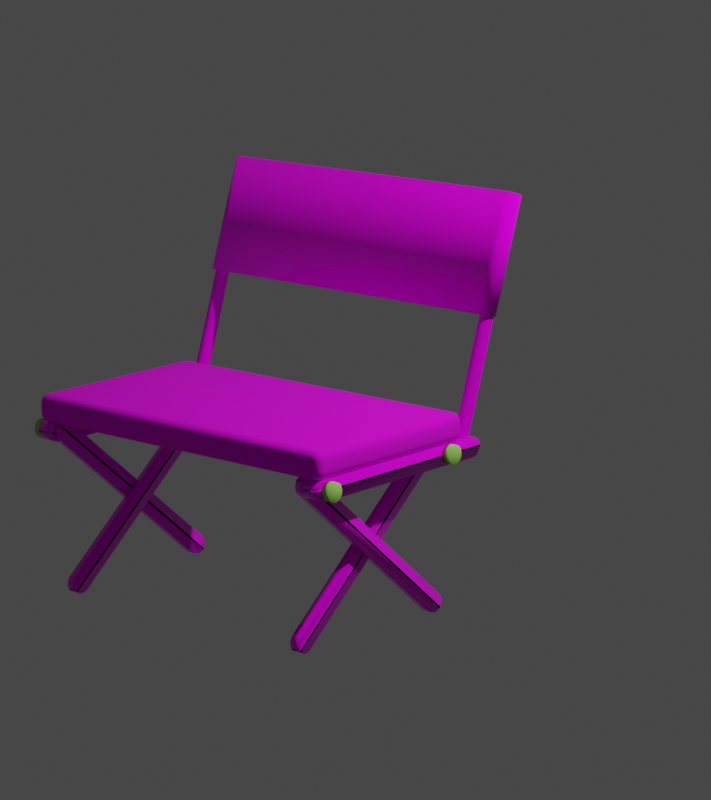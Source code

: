 # Source: chair.blend  (saved by Blender 2.80.75; exported with 4.5.12 LTS)
import bpy
from mathutils import Matrix  # noqa: F401  (used for matrix-valued properties, if any)

bpy.ops.wm.read_factory_settings(use_empty=True)
scene = bpy.context.scene
scene.name = 'Scene'

# ---- collections
col_collection = bpy.data.collections.new('Collection'); scene.collection.children.link(col_collection)

# ---- images (referenced by path relative to the original .blend; pixels are not part of the script)
import os
ASSET_DIR = os.environ.get("B2B_ASSET_DIR", "")  # directory of the original .blend (textures are referenced by path, not embedded)
HERE = os.path.dirname(os.path.abspath(__file__))  # packed textures are extracted next to this script under _unpacked/

def load_image(name, relpath, width, height, colorspace="sRGB"):
    """Load a texture the original file referenced (path relative to the .blend, or extracted next to this script)."""
    p = next((c for c in (os.path.join(HERE, relpath), os.path.join(ASSET_DIR, relpath)) if relpath and os.path.exists(c)), "")
    if p:
        img = bpy.data.images.load(p, check_existing=True)
        img.name = name
    else:  # same state as the original file: an image datablock whose file is absent (Cycles renders it pink)
        img = bpy.data.images.new(name, width, height)
        img.source = "FILE"
        img.filepath = "//" + (relpath or name)
    img.colorspace_settings.name = colorspace
    return img
img_a13_rough = load_image('A13_rough', 'A13_rough.png', 1024, 1024, 'Non-Color')
img_a13_color = load_image('A13_color', 'A13_color.png', 1024, 1024, 'sRGB')
img_a3_color = load_image('A3_color', 'A3_color.png', 1024, 1024, 'sRGB')
img_a3_spec = load_image('A3_spec', 'A3_spec.png', 1024, 1024, 'sRGB')
img_a0_spec = load_image('A0_spec', 'A0_spec.png', 1024, 1024, 'sRGB')
img_a0_color = load_image('A0_color', 'A0_color.png', 1024, 1024, 'sRGB')
img_a4_spec = load_image('A4_spec', 'A4_spec.png', 1024, 1024, 'sRGB')
img_a4_color = load_image('A4_color', 'A4_color.png', 1024, 1024, 'sRGB')
img_a1_color = load_image('A1_color', 'A1_color.png', 1024, 1024, 'sRGB')
img_a2_spec = load_image('A2_spec', 'A2_spec.exr', 1024, 1024, 'Linear Rec.709')
img_a2_color = load_image('A2_color', 'A2_color.png', 1024, 1024, 'sRGB')
img_a12_spec = load_image('A12_spec', '', 1024, 1024, 'Linear Rec.709')
img_a12_color = load_image('A12_color', 'A12_color.png', 1024, 1024, 'sRGB')

# ---- materials (node trees are filled in below, after node groups)
mat_material_005 = bpy.data.materials.new('Material.005')
mat_material_003 = bpy.data.materials.new('Material.003')
mat_material_000 = bpy.data.materials.new('Material.000')
mat_material_004 = bpy.data.materials.new('Material.004')
mat_material_001 = bpy.data.materials.new('Material.001')
mat_material_002 = bpy.data.materials.new('Material.002')
mat_material_006 = bpy.data.materials.new('Material.006')

# ---- material node trees
mat_material_005.use_nodes = True; mat_material_005.node_tree.nodes.clear()
_N = mat_material_005.node_tree.nodes; _L = mat_material_005.node_tree.links
n0 = _N.new('ShaderNodeOutputMaterial'); n0.name = 'Material Output'; n0.location = (300, 300)
n1 = _N.new('ShaderNodeBsdfPrincipled'); n1.name = 'Principled BSDF'; n1.location = (-10, 322)
n1.distribution = 'GGX'
n1.subsurface_method = 'BURLEY'
n1.inputs[2].default_value = 1.0
n1.inputs[3].default_value = 1.45
n1.inputs[27].default_value = (0.0, 0.0, 0.0, 1.0)
n1.inputs[28].default_value = 1.0
n2 = _N.new('ShaderNodeTexImage'); n2.name = 'Image Texture.004'; n2.location = (-360, 20)
n2.image = img_a13_rough
n3 = _N.new('ShaderNodeTexImage'); n3.name = 'Image Texture'; n3.location = (-360, 320)
n3.image = img_a13_color
_L.new(n1.outputs[0], n0.inputs[0])
_L.new(n2.outputs[0], n1.inputs[13])
_L.new(n3.outputs[0], n1.inputs[0])
n0.is_active_output = True
mat_material_003.use_nodes = True; mat_material_003.node_tree.nodes.clear()
_N = mat_material_003.node_tree.nodes; _L = mat_material_003.node_tree.links
n0 = _N.new('ShaderNodeOutputMaterial'); n0.name = 'Material Output'; n0.location = (300, 300)
n1 = _N.new('ShaderNodeBsdfPrincipled'); n1.name = 'Principled BSDF'; n1.location = (10, 300)
n1.distribution = 'GGX'
n1.subsurface_method = 'BURLEY'
n1.inputs[2].default_value = 0.0
n1.inputs[3].default_value = 1.45
n1.inputs[27].default_value = (0.0, 0.0, 0.0, 1.0)
n1.inputs[28].default_value = 1.0
n2 = _N.new('ShaderNodeTexImage'); n2.name = 'Image Texture.001'; n2.location = (-440, 200)
n2.image = img_a3_color
n3 = _N.new('ShaderNodeTexImage'); n3.name = 'Image Texture'; n3.location = (-440, -60)
n3.image = img_a3_spec
_L.new(n1.outputs[0], n0.inputs[0])
_L.new(n2.outputs[0], n1.inputs[0])
_L.new(n3.outputs[0], n1.inputs[13])
n0.is_active_output = True
mat_material_000.use_nodes = True; mat_material_000.node_tree.nodes.clear()
_N = mat_material_000.node_tree.nodes; _L = mat_material_000.node_tree.links
n0 = _N.new('ShaderNodeOutputMaterial'); n0.name = 'Material Output'; n0.location = (300, 300)
n1 = _N.new('ShaderNodeBsdfPrincipled'); n1.name = 'Principled BSDF'; n1.location = (10, 300)
n1.distribution = 'GGX'
n1.subsurface_method = 'BURLEY'
n1.inputs[2].default_value = 0.0
n1.inputs[3].default_value = 1.45
n1.inputs[27].default_value = (0.0, 0.0, 0.0, 1.0)
n1.inputs[28].default_value = 1.0
n2 = _N.new('ShaderNodeTexImage'); n2.name = 'Image Texture'; n2.location = (-440, -60)
n2.image = img_a0_spec
n3 = _N.new('ShaderNodeTexImage'); n3.name = 'Image Texture.001'; n3.location = (-440, 200)
n3.image = img_a0_color
_L.new(n1.outputs[0], n0.inputs[0])
_L.new(n2.outputs[0], n1.inputs[13])
_L.new(n3.outputs[0], n1.inputs[0])
n0.is_active_output = True
mat_material_004.use_nodes = True; mat_material_004.node_tree.nodes.clear()
_N = mat_material_004.node_tree.nodes; _L = mat_material_004.node_tree.links
n0 = _N.new('ShaderNodeOutputMaterial'); n0.name = 'Material Output'; n0.location = (300, 300)
n1 = _N.new('ShaderNodeBsdfPrincipled'); n1.name = 'Principled BSDF'; n1.location = (10, 300)
n1.distribution = 'GGX'
n1.subsurface_method = 'BURLEY'
n1.inputs[2].default_value = 0.0
n1.inputs[3].default_value = 1.45
n1.inputs[27].default_value = (0.0, 0.0, 0.0, 1.0)
n1.inputs[28].default_value = 1.0
n2 = _N.new('ShaderNodeTexImage'); n2.name = 'Image Texture'; n2.location = (-440, -60)
n2.image = img_a4_spec
n3 = _N.new('ShaderNodeTexImage'); n3.name = 'Image Texture.001'; n3.location = (-440, 200)
n3.image = img_a4_color
_L.new(n1.outputs[0], n0.inputs[0])
_L.new(n2.outputs[0], n1.inputs[13])
_L.new(n3.outputs[0], n1.inputs[0])
n0.is_active_output = True
mat_material_001.use_nodes = True; mat_material_001.node_tree.nodes.clear()
_N = mat_material_001.node_tree.nodes; _L = mat_material_001.node_tree.links
n0 = _N.new('ShaderNodeOutputMaterial'); n0.name = 'Material Output'; n0.location = (332, 340)
n1 = _N.new('ShaderNodeTexImage'); n1.name = 'Image Texture'; n1.location = (-540, 240)
n1.image = img_a1_color
n2 = _N.new('ShaderNodeBsdfPrincipled'); n2.name = 'Principled BSDF'; n2.location = (-110, 308)
n2.distribution = 'GGX'
n2.subsurface_method = 'BURLEY'
n2.inputs[0].default_value = (0.3749, 0.8, 0.1452, 1.0)
n2.inputs[2].default_value = 0.0
n2.inputs[3].default_value = 1.45
n2.inputs[13].default_value = 0.0
n2.inputs[27].default_value = (0.0, 0.0, 0.0, 1.0)
n2.inputs[28].default_value = 1.0
_L.new(n2.outputs[0], n0.inputs[0])
n0.is_active_output = True
mat_material_002.use_nodes = True; mat_material_002.node_tree.nodes.clear()
_N = mat_material_002.node_tree.nodes; _L = mat_material_002.node_tree.links
n0 = _N.new('ShaderNodeOutputMaterial'); n0.name = 'Material Output'; n0.location = (300, 300)
n1 = _N.new('ShaderNodeTexImage'); n1.name = 'Image Texture.001'; n1.location = (-340, -40)
n1.image = img_a2_spec
n2 = _N.new('ShaderNodeBsdfPrincipled'); n2.name = 'Principled BSDF'; n2.location = (20, 300)
n2.distribution = 'GGX'
n2.subsurface_method = 'BURLEY'
n2.inputs[2].default_value = 0.0
n2.inputs[3].default_value = 1.45
n2.inputs[27].default_value = (0.0, 0.0, 0.0, 1.0)
n2.inputs[28].default_value = 1.0
n3 = _N.new('ShaderNodeTexImage'); n3.name = 'Image Texture'; n3.location = (-420, 260)
n3.image = img_a2_color
_L.new(n2.outputs[0], n0.inputs[0])
_L.new(n1.outputs[0], n2.inputs[13])
_L.new(n3.outputs[0], n2.inputs[0])
n0.is_active_output = True
mat_material_006.use_nodes = True; mat_material_006.node_tree.nodes.clear()
_N = mat_material_006.node_tree.nodes; _L = mat_material_006.node_tree.links
n0 = _N.new('ShaderNodeOutputMaterial'); n0.name = 'Material Output'; n0.location = (300, 300)
n1 = _N.new('ShaderNodeBsdfPrincipled'); n1.name = 'Principled BSDF'; n1.location = (10, 300)
n1.distribution = 'GGX'
n1.subsurface_method = 'BURLEY'
n1.inputs[2].default_value = 0.0
n1.inputs[3].default_value = 1.45
n1.inputs[27].default_value = (0.0, 0.0, 0.0, 1.0)
n1.inputs[28].default_value = 1.0
n2 = _N.new('ShaderNodeTexImage'); n2.name = 'Image Texture.001'; n2.location = (-360, -60)
n2.image = img_a12_spec
n3 = _N.new('ShaderNodeTexImage'); n3.name = 'Image Texture'; n3.location = (-400, 260)
n3.image = img_a12_color
_L.new(n1.outputs[0], n0.inputs[0])
_L.new(n2.outputs[0], n1.inputs[13])
_L.new(n3.outputs[0], n1.inputs[0])
n0.is_active_output = True

# ---- world
world_world = bpy.data.worlds.new('World'); scene.world = world_world
world_world.use_nodes = True; world_world.node_tree.nodes.clear()
_N = world_world.node_tree.nodes; _L = world_world.node_tree.links
n0 = _N.new('ShaderNodeOutputWorld'); n0.name = 'World Output'; n0.location = (300, 300)
n1 = _N.new('ShaderNodeBackground'); n1.name = 'Background'; n1.location = (10, 300)
n1.inputs[0].default_value = (0.05088, 0.05088, 0.05088, 1.0)
_L.new(n1.outputs[0], n0.inputs[0])
n0.is_active_output = True
world_world.color = (0.05088, 0.05088, 0.05088)
world_world.use_sun_shadow = False
world_world.sun_shadow_jitter_overblur = 0.0

# ---- cameras
cam_camera_001 = bpy.data.cameras.new('Camera.001')
cam_camera_001.lens = 135.0

# ---- lights
light_light = bpy.data.lights.new('Light', 'POINT')
light_light.transmission_factor = 0.0
light_light.energy = 1000.0
light_light.shadow_soft_size = 0.1
light_light.shadow_maximum_resolution = 0.006
light_light.use_absolute_resolution = True

# ---- meshes
me_cube_001 = bpy.data.meshes.new('Cube.001')
me_cube_001.from_pydata([(-0.95, -0.95, 0.8429), (-0.95, -1.0, 0.8929), (-1.0, -0.95, 0.8929), (-0.95, -0.9691, 0.8467), (-0.95, -0.9854, 0.8575), (-0.9691, -0.95, 0.8467), (-0.9696, -0.9696, 0.8513), (-0.9686, -0.9828, 0.8601), (-0.9789, -0.9789, 0.864), (-0.9691, -0.9962, 0.8929), (-0.9854, -0.9854, 0.8929), (-0.95, -0.9962, 0.8738), (-0.9696, -0.9916, 0.8733), (-0.9828, -0.9828, 0.8743), (-0.9962, -0.95, 0.8738), (-0.9854, -0.95, 0.8575), (-0.9962, -0.9691, 0.8929), (-0.9916, -0.9696, 0.8733), (-0.9828, -0.9686, 0.8601), (-0.95, -1.0, 0.95), (-0.95, -0.95, 1.0), (-1.0, -0.95, 0.95), (-0.95, -0.9962, 0.9691), (-0.95, -0.9854, 0.9854), (-0.9691, -0.9962, 0.95), (-0.9696, -0.9916, 0.9696), (-0.9686, -0.9828, 0.9828), (-0.9789, -0.9789, 0.9789), (-0.9691, -0.95, 0.9962), (-0.9854, -0.95, 0.9854), (-0.95, -0.9691, 0.9962), (-0.9696, -0.9696, 0.9916), (-0.9828, -0.9686, 0.9828), (-0.9962, -0.9691, 0.95), (-0.9854, -0.9854, 0.95), (-0.9962, -0.95, 0.9691), (-0.9916, -0.9696, 0.9696), (-0.9828, -0.9828, 0.9686), (-0.95, 0.1063, 0.8429), (-1.0, 0.1063, 0.8929), (-0.95, 0.1563, 0.8929), (-0.9691, 0.1063, 0.8467), (-0.9854, 0.1063, 0.8575), (-0.95, 0.1255, 0.8467), (-0.9696, 0.1259, 0.8513), (-0.9828, 0.1249, 0.8601), (-0.9789, 0.1352, 0.864), (-0.9962, 0.1255, 0.8929), (-0.9854, 0.1417, 0.8929), (-0.9962, 0.1063, 0.8738), (-0.9916, 0.1259, 0.8733), (-0.9828, 0.1391, 0.8743), (-0.95, 0.1525, 0.8738), (-0.95, 0.1417, 0.8575), (-0.9691, 0.1525, 0.8929), (-0.9696, 0.1479, 0.8733), (-0.9686, 0.1391, 0.8601), (-0.95, 0.1063, 1.0), (-0.95, 0.1563, 0.95), (-1.0, 0.1063, 0.95), (-0.95, 0.1255, 0.9962), (-0.95, 0.1417, 0.9854), (-0.9691, 0.1063, 0.9962), (-0.9696, 0.1259, 0.9916), (-0.9686, 0.1391, 0.9828), (-0.9789, 0.1352, 0.9789), (-0.9691, 0.1525, 0.95), (-0.9854, 0.1417, 0.95), (-0.95, 0.1525, 0.9691), (-0.9696, 0.1479, 0.9696), (-0.9828, 0.1391, 0.9686), (-0.9962, 0.1063, 0.9691), (-0.9854, 0.1063, 0.9854), (-0.9962, 0.1255, 0.95), (-0.9916, 0.1259, 0.9696), (-0.9828, 0.1249, 0.9828), (0.95, -0.95, 0.8429), (1.0, -0.95, 0.8929), (0.95, -1.0, 0.8929), (0.9691, -0.95, 0.8467), (0.9854, -0.95, 0.8575), (0.95, -0.9691, 0.8467), (0.9696, -0.9696, 0.8513), (0.9828, -0.9686, 0.8601), (0.9789, -0.9789, 0.864), (0.9962, -0.9691, 0.8929), (0.9854, -0.9854, 0.8929), (0.9962, -0.95, 0.8738), (0.9916, -0.9696, 0.8733), (0.9828, -0.9828, 0.8743), (0.95, -0.9962, 0.8738), (0.95, -0.9854, 0.8575), (0.9691, -0.9962, 0.8929), (0.9696, -0.9916, 0.8733), (0.9686, -0.9828, 0.8601), (0.95, -0.95, 1.0), (0.95, -1.0, 0.95), (1.0, -0.95, 0.95), (0.95, -0.9691, 0.9962), (0.95, -0.9854, 0.9854), (0.9691, -0.95, 0.9962), (0.9696, -0.9696, 0.9916), (0.9686, -0.9828, 0.9828), (0.9789, -0.9789, 0.9789), (0.9691, -0.9962, 0.95), (0.9854, -0.9854, 0.95), (0.95, -0.9962, 0.9691), (0.9696, -0.9916, 0.9696), (0.9828, -0.9828, 0.9686), (0.9962, -0.95, 0.9691), (0.9854, -0.95, 0.9854), (0.9962, -0.9691, 0.95), (0.9916, -0.9696, 0.9696), (0.9828, -0.9686, 0.9828), (0.95, 0.1063, 0.8429), (0.95, 0.1563, 0.8929), (1.0, 0.1063, 0.8929), (0.95, 0.1255, 0.8467), (0.95, 0.1417, 0.8575), (0.9691, 0.1063, 0.8467), (0.9696, 0.1259, 0.8513), (0.9686, 0.1391, 0.8601), (0.9789, 0.1352, 0.864), (0.9691, 0.1525, 0.8929), (0.9854, 0.1417, 0.8929), (0.95, 0.1525, 0.8738), (0.9696, 0.1479, 0.8733), (0.9828, 0.1391, 0.8743), (0.9962, 0.1063, 0.8738), (0.9854, 0.1063, 0.8575), (0.9962, 0.1255, 0.8929), (0.9916, 0.1259, 0.8733), (0.9828, 0.1249, 0.8601), (0.95, 0.1063, 1.0), (1.0, 0.1063, 0.95), (0.95, 0.1563, 0.95), (0.9691, 0.1063, 0.9962), (0.9854, 0.1063, 0.9854), (0.95, 0.1255, 0.9962), (0.9696, 0.1259, 0.9916), (0.9828, 0.1249, 0.9828), (0.9789, 0.1352, 0.9789), (0.9962, 0.1255, 0.95), (0.9854, 0.1417, 0.95), (0.9962, 0.1063, 0.9691), (0.9916, 0.1259, 0.9696), (0.9828, 0.1391, 0.9686), (0.95, 0.1525, 0.9691), (0.95, 0.1417, 0.9854), (0.9691, 0.1525, 0.95), (0.9696, 0.1479, 0.9696), (0.9686, 0.1391, 0.9828)], [], [(78, 96, 19, 1), (116, 134, 97, 77), (133, 57, 20, 95), (2, 21, 59, 39), (40, 58, 135, 115), (0, 3, 6, 5), (3, 4, 7, 6), (5, 6, 18, 15), (6, 7, 8, 18), (1, 9, 12, 11), (9, 10, 13, 12), (11, 12, 7, 4), (12, 13, 8, 7), (2, 14, 17, 16), (14, 15, 18, 17), (16, 17, 13, 10), (17, 18, 8, 13), (19, 22, 25, 24), (22, 23, 26, 25), (24, 25, 37, 34), (25, 26, 27, 37), (20, 28, 31, 30), (28, 29, 32, 31), (30, 31, 26, 23), (31, 32, 27, 26), (21, 33, 36, 35), (33, 34, 37, 36), (35, 36, 32, 29), (36, 37, 27, 32), (38, 41, 44, 43), (41, 42, 45, 44), (43, 44, 56, 53), (44, 45, 46, 56), (39, 47, 50, 49), (47, 48, 51, 50), (49, 50, 45, 42), (50, 51, 46, 45), (40, 52, 55, 54), (52, 53, 56, 55), (54, 55, 51, 48), (55, 56, 46, 51), (57, 60, 63, 62), (60, 61, 64, 63), (62, 63, 75, 72), (63, 64, 65, 75), (58, 66, 69, 68), (66, 67, 70, 69), (68, 69, 64, 61), (69, 70, 65, 64), (59, 71, 74, 73), (71, 72, 75, 74), (73, 74, 70, 67), (74, 75, 65, 70), (76, 79, 82, 81), (79, 80, 83, 82), (81, 82, 94, 91), (82, 83, 84, 94), (77, 85, 88, 87), (85, 86, 89, 88), (87, 88, 83, 80), (88, 89, 84, 83), (78, 90, 93, 92), (90, 91, 94, 93), (92, 93, 89, 86), (93, 94, 84, 89), (95, 98, 101, 100), (98, 99, 102, 101), (100, 101, 113, 110), (101, 102, 103, 113), (96, 104, 107, 106), (104, 105, 108, 107), (106, 107, 102, 99), (107, 108, 103, 102), (97, 109, 112, 111), (109, 110, 113, 112), (111, 112, 108, 105), (112, 113, 103, 108), (114, 117, 120, 119), (117, 118, 121, 120), (119, 120, 132, 129), (120, 121, 122, 132), (115, 123, 126, 125), (123, 124, 127, 126), (125, 126, 121, 118), (126, 127, 122, 121), (116, 128, 131, 130), (128, 129, 132, 131), (130, 131, 127, 124), (131, 132, 122, 127), (133, 136, 139, 138), (136, 137, 140, 139), (138, 139, 151, 148), (139, 140, 141, 151), (134, 142, 145, 144), (142, 143, 146, 145), (144, 145, 140, 137), (145, 146, 141, 140), (135, 147, 150, 149), (147, 148, 151, 150), (149, 150, 146, 143), (150, 151, 141, 146), (38, 0, 5, 41), (41, 5, 15, 42), (42, 15, 14, 49), (49, 14, 2, 39), (1, 19, 24, 9), (9, 24, 34, 10), (10, 34, 33, 16), (16, 33, 21, 2), (20, 57, 62, 28), (28, 62, 72, 29), (29, 72, 71, 35), (35, 71, 59, 21), (58, 40, 54, 66), (66, 54, 48, 67), (67, 48, 47, 73), (73, 47, 39, 59), (114, 38, 43, 117), (117, 43, 53, 118), (118, 53, 52, 125), (125, 52, 40, 115), (57, 133, 138, 60), (60, 138, 148, 61), (61, 148, 147, 68), (68, 147, 135, 58), (134, 116, 130, 142), (142, 130, 124, 143), (143, 124, 123, 149), (149, 123, 115, 135), (76, 114, 119, 79), (79, 119, 129, 80), (80, 129, 128, 87), (87, 128, 116, 77), (133, 95, 100, 136), (136, 100, 110, 137), (137, 110, 109, 144), (144, 109, 97, 134), (96, 78, 92, 104), (104, 92, 86, 105), (105, 86, 85, 111), (111, 85, 77, 97), (0, 76, 81, 3), (3, 81, 91, 4), (4, 91, 90, 11), (11, 90, 78, 1), (95, 20, 30, 98), (98, 30, 23, 99), (99, 23, 22, 106), (106, 22, 19, 96), (38, 114, 76, 0)])
me_cube_001.polygons.foreach_set('use_smooth', [True] * 150)
_uv = me_cube_001.uv_layers.new(name='UVMap')
_uv.uv.foreach_set('vector', [0.975, 0.4857, 0.975, 0.5143, 0.025, 0.5143, 0.025, 0.4857, 0.7641, 0.4857, 0.7641, 0.5143, 0.2359, 0.5143, 0.2359, 0.4857, 0.975, 0.7641, 0.025, 0.7641, 0.025, 0.2359, 0.975, 0.2359, 0.2359, 0.4857, 0.2359, 0.5143, 0.7641, 0.5143, 0.7641, 0.4857, 0.025, 0.4857, 0.025, 0.5143, 0.975, 0.5143, 0.975, 0.4857, 0.025, 0.2359, 0.025, 0.2264, 0.01519, 0.2261, 0.01543, 0.2359, 0.025, 0.2264, 0.025, 0.2182, 0.01569, 0.2195, 0.01519, 0.2261, 0.01543, 0.2359, 0.01519, 0.2261, 0.008594, 0.2266, 0.007322, 0.2359, 0.01519, 0.2261, 0.01569, 0.2195, 0.01057, 0.2215, 0.008594, 0.2266, 0.025, 0.4857, 0.01543, 0.4857, 0.01519, 0.4759, 0.025, 0.4762, 0.01543, 0.4857, 0.007322, 0.4857, 0.008594, 0.4764, 0.01519, 0.4759, 0.025, 0.4762, 0.01519, 0.4759, 0.01569, 0.4693, 0.025, 0.468, 0.01519, 0.4759, 0.008594, 0.4764, 0.01057, 0.4713, 0.01569, 0.4693, 0.2359, 0.4857, 0.2359, 0.4762, 0.2261, 0.4759, 0.2264, 0.4857, 0.2359, 0.4762, 0.2359, 0.468, 0.2266, 0.4693, 0.2261, 0.4759, 0.2264, 0.4857, 0.2261, 0.4759, 0.2195, 0.4764, 0.2182, 0.4857, 0.2261, 0.4759, 0.2266, 0.4693, 0.2215, 0.4713, 0.2195, 0.4764, 0.025, 0.5143, 0.025, 0.5238, 0.01519, 0.5241, 0.01543, 0.5143, 0.025, 0.5238, 0.025, 0.532, 0.01569, 0.5307, 0.01519, 0.5241, 0.01543, 0.5143, 0.01519, 0.5241, 0.008594, 0.5236, 0.007322, 0.5143, 0.01519, 0.5241, 0.01569, 0.5307, 0.01057, 0.5287, 0.008594, 0.5236, 0.025, 0.2359, 0.01543, 0.2359, 0.01519, 0.2261, 0.025, 0.2264, 0.01543, 0.2359, 0.007322, 0.2359, 0.008594, 0.2266, 0.01519, 0.2261, 0.025, 0.2264, 0.01519, 0.2261, 0.01569, 0.2195, 0.025, 0.2182, 0.01519, 0.2261, 0.008594, 0.2266, 0.01057, 0.2215, 0.01569, 0.2195, 0.2359, 0.5143, 0.2264, 0.5143, 0.2261, 0.5241, 0.2359, 0.5238, 0.2264, 0.5143, 0.2182, 0.5143, 0.2195, 0.5236, 0.2261, 0.5241, 0.2359, 0.5238, 0.2261, 0.5241, 0.2266, 0.5307, 0.2359, 0.532, 0.2261, 0.5241, 0.2195, 0.5236, 0.2215, 0.5287, 0.2266, 0.5307, 0.025, 0.7641, 0.01543, 0.7641, 0.01519, 0.7739, 0.025, 0.7736, 0.01543, 0.7641, 0.007322, 0.7641, 0.008594, 0.7734, 0.01519, 0.7739, 0.025, 0.7736, 0.01519, 0.7739, 0.01569, 0.7805, 0.025, 0.7818, 0.01519, 0.7739, 0.008594, 0.7734, 0.01057, 0.7785, 0.01569, 0.7805, 0.7641, 0.4857, 0.7736, 0.4857, 0.7739, 0.4759, 0.7641, 0.4762, 0.7736, 0.4857, 0.7818, 0.4857, 0.7805, 0.4764, 0.7739, 0.4759, 0.7641, 0.4762, 0.7739, 0.4759, 0.7734, 0.4693, 0.7641, 0.468, 0.7739, 0.4759, 0.7805, 0.4764, 0.7785, 0.4713, 0.7734, 0.4693, 0.025, 0.4857, 0.025, 0.4762, 0.01519, 0.4759, 0.01543, 0.4857, 0.025, 0.4762, 0.025, 0.468, 0.01569, 0.4693, 0.01519, 0.4759, 0.01543, 0.4857, 0.01519, 0.4759, 0.008594, 0.4764, 0.007322, 0.4857, 0.01519, 0.4759, 0.01569, 0.4693, 0.01057, 0.4713, 0.008594, 0.4764, 0.025, 0.7641, 0.025, 0.7736, 0.01519, 0.7739, 0.01543, 0.7641, 0.025, 0.7736, 0.025, 0.7818, 0.01569, 0.7805, 0.01519, 0.7739, 0.01543, 0.7641, 0.01519, 0.7739, 0.008594, 0.7734, 0.007322, 0.7641, 0.01519, 0.7739, 0.01569, 0.7805, 0.01057, 0.7785, 0.008594, 0.7734, 0.025, 0.5143, 0.01543, 0.5143, 0.01519, 0.5241, 0.025, 0.5238, 0.01543, 0.5143, 0.007322, 0.5143, 0.008594, 0.5236, 0.01519, 0.5241, 0.025, 0.5238, 0.01519, 0.5241, 0.01569, 0.5307, 0.025, 0.532, 0.01519, 0.5241, 0.008594, 0.5236, 0.01057, 0.5287, 0.01569, 0.5307, 0.7641, 0.5143, 0.7641, 0.5238, 0.7739, 0.5241, 0.7736, 0.5143, 0.7641, 0.5238, 0.7641, 0.532, 0.7734, 0.5307, 0.7739, 0.5241, 0.7736, 0.5143, 0.7739, 0.5241, 0.7805, 0.5236, 0.7818, 0.5143, 0.7739, 0.5241, 0.7734, 0.5307, 0.7785, 0.5287, 0.7805, 0.5236, 0.975, 0.2359, 0.9846, 0.2359, 0.9848, 0.2261, 0.975, 0.2264, 0.9846, 0.2359, 0.9927, 0.2359, 0.9914, 0.2266, 0.9848, 0.2261, 0.975, 0.2264, 0.9848, 0.2261, 0.9843, 0.2195, 0.975, 0.2182, 0.9848, 0.2261, 0.9914, 0.2266, 0.9894, 0.2215, 0.9843, 0.2195, 0.2359, 0.4857, 0.2264, 0.4857, 0.2261, 0.4759, 0.2359, 0.4762, 0.2264, 0.4857, 0.2182, 0.4857, 0.2195, 0.4764, 0.2261, 0.4759, 0.2359, 0.4762, 0.2261, 0.4759, 0.2266, 0.4693, 0.2359, 0.468, 0.2261, 0.4759, 0.2195, 0.4764, 0.2215, 0.4713, 0.2266, 0.4693, 0.975, 0.4857, 0.975, 0.4762, 0.9848, 0.4759, 0.9846, 0.4857, 0.975, 0.4762, 0.975, 0.468, 0.9843, 0.4693, 0.9848, 0.4759, 0.9846, 0.4857, 0.9848, 0.4759, 0.9914, 0.4764, 0.9927, 0.4857, 0.9848, 0.4759, 0.9843, 0.4693, 0.9894, 0.4713, 0.9914, 0.4764, 0.975, 0.2359, 0.975, 0.2264, 0.9848, 0.2261, 0.9846, 0.2359, 0.975, 0.2264, 0.975, 0.2182, 0.9843, 0.2195, 0.9848, 0.2261, 0.9846, 0.2359, 0.9848, 0.2261, 0.9914, 0.2266, 0.9927, 0.2359, 0.9848, 0.2261, 0.9843, 0.2195, 0.9894, 0.2215, 0.9914, 0.2266, 0.975, 0.5143, 0.9846, 0.5143, 0.9848, 0.5241, 0.975, 0.5238, 0.9846, 0.5143, 0.9927, 0.5143, 0.9914, 0.5236, 0.9848, 0.5241, 0.975, 0.5238, 0.9848, 0.5241, 0.9843, 0.5307, 0.975, 0.532, 0.9848, 0.5241, 0.9914, 0.5236, 0.9894, 0.5287, 0.9843, 0.5307, 0.2359, 0.5143, 0.2359, 0.5238, 0.2261, 0.5241, 0.2264, 0.5143, 0.2359, 0.5238, 0.2359, 0.532, 0.2266, 0.5307, 0.2261, 0.5241, 0.2264, 0.5143, 0.2261, 0.5241, 0.2195, 0.5236, 0.2182, 0.5143, 0.2261, 0.5241, 0.2266, 0.5307, 0.2215, 0.5287, 0.2195, 0.5236, 0.975, 0.7641, 0.975, 0.7736, 0.9848, 0.7739, 0.9846, 0.7641, 0.975, 0.7736, 0.975, 0.7818, 0.9843, 0.7805, 0.9848, 0.7739, 0.9846, 0.7641, 0.9848, 0.7739, 0.9914, 0.7734, 0.9927, 0.7641, 0.9848, 0.7739, 0.9843, 0.7805, 0.9894, 0.7785, 0.9914, 0.7734, 0.975, 0.4857, 0.9846, 0.4857, 0.9848, 0.4759, 0.975, 0.4762, 0.9846, 0.4857, 0.9927, 0.4857, 0.9914, 0.4764, 0.9848, 0.4759, 0.975, 0.4762, 0.9848, 0.4759, 0.9843, 0.4693, 0.975, 0.468, 0.9848, 0.4759, 0.9914, 0.4764, 0.9894, 0.4713, 0.9843, 0.4693, 0.7641, 0.4857, 0.7641, 0.4762, 0.7739, 0.4759, 0.7736, 0.4857, 0.7641, 0.4762, 0.7641, 0.468, 0.7734, 0.4693, 0.7739, 0.4759, 0.7736, 0.4857, 0.7739, 0.4759, 0.7805, 0.4764, 0.7818, 0.4857, 0.7739, 0.4759, 0.7734, 0.4693, 0.7785, 0.4713, 0.7805, 0.4764, 0.975, 0.7641, 0.9846, 0.7641, 0.9848, 0.7739, 0.975, 0.7736, 0.9846, 0.7641, 0.9927, 0.7641, 0.9914, 0.7734, 0.9848, 0.7739, 0.975, 0.7736, 0.9848, 0.7739, 0.9843, 0.7805, 0.975, 0.7818, 0.9848, 0.7739, 0.9914, 0.7734, 0.9894, 0.7785, 0.9843, 0.7805, 0.7641, 0.5143, 0.7736, 0.5143, 0.7739, 0.5241, 0.7641, 0.5238, 0.7736, 0.5143, 0.7818, 0.5143, 0.7805, 0.5236, 0.7739, 0.5241, 0.7641, 0.5238, 0.7739, 0.5241, 0.7734, 0.5307, 0.7641, 0.532, 0.7739, 0.5241, 0.7805, 0.5236, 0.7785, 0.5287, 0.7734, 0.5307, 0.975, 0.5143, 0.975, 0.5238, 0.9848, 0.5241, 0.9846, 0.5143, 0.975, 0.5238, 0.975, 0.532, 0.9843, 0.5307, 0.9848, 0.5241, 0.9846, 0.5143, 0.9848, 0.5241, 0.9914, 0.5236, 0.9927, 0.5143, 0.9848, 0.5241, 0.9843, 0.5307, 0.9894, 0.5287, 0.9914, 0.5236, 0.025, 0.7641, 0.025, 0.2359, 0.01543, 0.2359, 0.01543, 0.7641, 0.01543, 0.7641, 0.01543, 0.2359, 0.007322, 0.2359, 0.007322, 0.7641, 0.7641, 0.468, 0.2359, 0.468, 0.2359, 0.4762, 0.7641, 0.4762, 0.7641, 0.4762, 0.2359, 0.4762, 0.2359, 0.4857, 0.7641, 0.4857, 0.025, 0.4857, 0.025, 0.5143, 0.01543, 0.5143, 0.01543, 0.4857, 0.01543, 0.4857, 0.01543, 0.5143, 0.007322, 0.5143, 0.007322, 0.4857, 0.2182, 0.4857, 0.2182, 0.5143, 0.2264, 0.5143, 0.2264, 0.4857, 0.2264, 0.4857, 0.2264, 0.5143, 0.2359, 0.5143, 0.2359, 0.4857, 0.025, 0.2359, 0.025, 0.7641, 0.01543, 0.7641, 0.01543, 0.2359, 0.01543, 0.2359, 0.01543, 0.7641, 0.007322, 0.7641, 0.007322, 0.2359, 0.2359, 0.532, 0.7641, 0.532, 0.7641, 0.5238, 0.2359, 0.5238, 0.2359, 0.5238, 0.7641, 0.5238, 0.7641, 0.5143, 0.2359, 0.5143, 0.025, 0.5143, 0.025, 0.4857, 0.01543, 0.4857, 0.01543, 0.5143, 0.01543, 0.5143, 0.01543, 0.4857, 0.007322, 0.4857, 0.007322, 0.5143, 0.7818, 0.5143, 0.7818, 0.4857, 0.7736, 0.4857, 0.7736, 0.5143, 0.7736, 0.5143, 0.7736, 0.4857, 0.7641, 0.4857, 0.7641, 0.5143, 0.975, 0.7641, 0.025, 0.7641, 0.025, 0.7736, 0.975, 0.7736, 0.975, 0.7736, 0.025, 0.7736, 0.025, 0.7818, 0.975, 0.7818, 0.975, 0.468, 0.025, 0.468, 0.025, 0.4762, 0.975, 0.4762, 0.975, 0.4762, 0.025, 0.4762, 0.025, 0.4857, 0.975, 0.4857, 0.025, 0.7641, 0.975, 0.7641, 0.975, 0.7736, 0.025, 0.7736, 0.025, 0.7736, 0.975, 0.7736, 0.975, 0.7818, 0.025, 0.7818, 0.025, 0.532, 0.975, 0.532, 0.975, 0.5238, 0.025, 0.5238, 0.025, 0.5238, 0.975, 0.5238, 0.975, 0.5143, 0.025, 0.5143, 0.7641, 0.5143, 0.7641, 0.4857, 0.7736, 0.4857, 0.7736, 0.5143, 0.7736, 0.5143, 0.7736, 0.4857, 0.7818, 0.4857, 0.7818, 0.5143, 0.9927, 0.5143, 0.9927, 0.4857, 0.9846, 0.4857, 0.9846, 0.5143, 0.9846, 0.5143, 0.9846, 0.4857, 0.975, 0.4857, 0.975, 0.5143, 0.975, 0.2359, 0.975, 0.7641, 0.9846, 0.7641, 0.9846, 0.2359, 0.9846, 0.2359, 0.9846, 0.7641, 0.9927, 0.7641, 0.9927, 0.2359, 0.2359, 0.468, 0.7641, 0.468, 0.7641, 0.4762, 0.2359, 0.4762, 0.2359, 0.4762, 0.7641, 0.4762, 0.7641, 0.4857, 0.2359, 0.4857, 0.975, 0.7641, 0.975, 0.2359, 0.9846, 0.2359, 0.9846, 0.7641, 0.9846, 0.7641, 0.9846, 0.2359, 0.9927, 0.2359, 0.9927, 0.7641, 0.7641, 0.532, 0.2359, 0.532, 0.2359, 0.5238, 0.7641, 0.5238, 0.7641, 0.5238, 0.2359, 0.5238, 0.2359, 0.5143, 0.7641, 0.5143, 0.975, 0.5143, 0.975, 0.4857, 0.9846, 0.4857, 0.9846, 0.5143, 0.9846, 0.5143, 0.9846, 0.4857, 0.9927, 0.4857, 0.9927, 0.5143, 0.2182, 0.5143, 0.2182, 0.4857, 0.2264, 0.4857, 0.2264, 0.5143, 0.2264, 0.5143, 0.2264, 0.4857, 0.2359, 0.4857, 0.2359, 0.5143, 0.025, 0.2359, 0.975, 0.2359, 0.975, 0.2264, 0.025, 0.2264, 0.025, 0.2264, 0.975, 0.2264, 0.975, 0.2182, 0.025, 0.2182, 0.025, 0.468, 0.975, 0.468, 0.975, 0.4762, 0.025, 0.4762, 0.025, 0.4762, 0.975, 0.4762, 0.975, 0.4857, 0.025, 0.4857, 0.975, 0.2359, 0.025, 0.2359, 0.025, 0.2264, 0.975, 0.2264, 0.975, 0.2264, 0.025, 0.2264, 0.025, 0.2182, 0.975, 0.2182, 0.975, 0.532, 0.025, 0.532, 0.025, 0.5238, 0.975, 0.5238, 0.975, 0.5238, 0.025, 0.5238, 0.025, 0.5143, 0.975, 0.5143, 0.025, 0.7641, 0.975, 0.7641, 0.975, 0.2359, 0.025, 0.2359])
me_cube_001.materials.append(mat_material_005)
me_cube_001.use_remesh_preserve_volume = False
me_cube_001.use_remesh_preserve_attributes = False
me_cube_001.use_mirror_vertex_groups = False
me_cube_001.update()
me_cube_003 = bpy.data.meshes.new('Cube.003')
me_cube_003.from_pydata([(0.8914, -0.94, 0.7394), (0.8914, -1.0, 0.7995), (0.8914, -0.9478, 0.7399), (0.8914, -0.9555, 0.7415), (0.8914, -0.963, 0.744), (0.8914, -0.97, 0.7475), (0.8914, -0.9765, 0.7519), (0.8914, -0.9824, 0.757), (0.8914, -0.9876, 0.763), (0.8914, -0.992, 0.7695), (0.8914, -0.9954, 0.7765), (0.8914, -0.998, 0.784), (0.8914, -0.9995, 0.7917), (0.8914, -1.0, 0.7881), (0.8914, -0.94, 0.848), (0.8914, -0.9995, 0.7959), (0.8914, -0.998, 0.8036), (0.8914, -0.9954, 0.811), (0.8914, -0.992, 0.8181), (0.8914, -0.9876, 0.8246), (0.8914, -0.9824, 0.8305), (0.8914, -0.9765, 0.8356), (0.8914, -0.97, 0.84), (0.8914, -0.963, 0.8435), (0.8914, -0.9555, 0.846), (0.8914, -0.9478, 0.8475), (0.8914, 0.2951, 0.799), (0.8914, 0.2351, 0.739), (0.8914, 0.2946, 0.7911), (0.8914, 0.293, 0.7834), (0.8914, 0.2905, 0.776), (0.8914, 0.287, 0.769), (0.8914, 0.2827, 0.7625), (0.8914, 0.2775, 0.7566), (0.8914, 0.2716, 0.7514), (0.8914, 0.2651, 0.747), (0.8914, 0.258, 0.7436), (0.8914, 0.2506, 0.7411), (0.8914, 0.2429, 0.7395), (0.8914, 0.2351, 0.8476), (0.8914, 0.2951, 0.7876), (0.8914, 0.2429, 0.8471), (0.8914, 0.2506, 0.8456), (0.8914, 0.258, 0.843), (0.8914, 0.2651, 0.8396), (0.8914, 0.2716, 0.8352), (0.8914, 0.2775, 0.83), (0.8914, 0.2827, 0.8241), (0.8914, 0.287, 0.8176), (0.8914, 0.2905, 0.8105), (0.8914, 0.293, 0.8031), (0.8914, 0.2946, 0.7954), (1.0, -1.0, 0.7995), (1.0, -0.94, 0.7394), (1.0, -0.9995, 0.7917), (1.0, -0.998, 0.784), (1.0, -0.9954, 0.7765), (1.0, -0.992, 0.7695), (1.0, -0.9876, 0.763), (1.0, -0.9824, 0.757), (1.0, -0.9765, 0.7519), (1.0, -0.97, 0.7475), (1.0, -0.963, 0.744), (1.0, -0.9555, 0.7415), (1.0, -0.9478, 0.7399), (1.0, -0.94, 0.848), (1.0, -1.0, 0.7881), (1.0, -0.9478, 0.8475), (1.0, -0.9555, 0.846), (1.0, -0.963, 0.8435), (1.0, -0.97, 0.84), (1.0, -0.9765, 0.8356), (1.0, -0.9824, 0.8305), (1.0, -0.9876, 0.8246), (1.0, -0.992, 0.8181), (1.0, -0.9954, 0.811), (1.0, -0.998, 0.8036), (1.0, -0.9995, 0.7959), (1.0, 0.2351, 0.739), (1.0, 0.2951, 0.799), (1.0, 0.2429, 0.7395), (1.0, 0.2506, 0.7411), (1.0, 0.258, 0.7436), (1.0, 0.2651, 0.747), (1.0, 0.2716, 0.7514), (1.0, 0.2775, 0.7566), (1.0, 0.2827, 0.7625), (1.0, 0.287, 0.769), (1.0, 0.2905, 0.776), (1.0, 0.293, 0.7834), (1.0, 0.2946, 0.7911), (1.0, 0.2951, 0.7876), (1.0, 0.2351, 0.8476), (1.0, 0.2946, 0.7954), (1.0, 0.293, 0.8031), (1.0, 0.2905, 0.8105), (1.0, 0.287, 0.8176), (1.0, 0.2827, 0.8241), (1.0, 0.2775, 0.83), (1.0, 0.2716, 0.8352), (1.0, 0.2651, 0.8396), (1.0, 0.258, 0.843), (1.0, 0.2506, 0.8456), (1.0, 0.2429, 0.8471)], [], [(52, 66, 13, 1), (78, 80, 81, 82, 83, 84, 85, 86, 87, 88, 89, 90, 79, 91, 93, 94, 95, 96, 97, 98, 99, 100, 101, 102, 103, 92, 65, 67, 68, 69, 70, 71, 72, 73, 74, 75, 76, 77, 66, 52, 54, 55, 56, 57, 58, 59, 60, 61, 62, 63, 64, 53), (92, 39, 14, 65), (0, 2, 3, 4, 5, 6, 7, 8, 9, 10, 11, 12, 1, 13, 15, 16, 17, 18, 19, 20, 21, 22, 23, 24, 25, 14, 39, 41, 42, 43, 44, 45, 46, 47, 48, 49, 50, 51, 40, 26, 28, 29, 30, 31, 32, 33, 34, 35, 36, 37, 38, 27), (26, 40, 91, 79), (78, 27, 38, 80), (80, 38, 37, 81), (81, 37, 36, 82), (82, 36, 35, 83), (83, 35, 34, 84), (84, 34, 33, 85), (85, 33, 32, 86), (86, 32, 31, 87), (87, 31, 30, 88), (88, 30, 29, 89), (89, 29, 28, 90), (90, 28, 26, 79), (39, 92, 103, 41), (41, 103, 102, 42), (42, 102, 101, 43), (43, 101, 100, 44), (44, 100, 99, 45), (45, 99, 98, 46), (46, 98, 97, 47), (47, 97, 96, 48), (48, 96, 95, 49), (49, 95, 94, 50), (50, 94, 93, 51), (51, 93, 91, 40), (0, 53, 64, 2), (2, 64, 63, 3), (3, 63, 62, 4), (4, 62, 61, 5), (5, 61, 60, 6), (6, 60, 59, 7), (7, 59, 58, 8), (8, 58, 57, 9), (9, 57, 56, 10), (10, 56, 55, 11), (11, 55, 54, 12), (12, 54, 52, 1), (65, 14, 25, 67), (67, 25, 24, 68), (68, 24, 23, 69), (69, 23, 22, 70), (70, 22, 21, 71), (71, 21, 20, 72), (72, 20, 19, 73), (73, 19, 18, 74), (74, 18, 17, 75), (75, 17, 16, 76), (76, 16, 15, 77), (77, 15, 13, 66), (27, 78, 53, 0)])
me_cube_003.polygons.foreach_set('use_smooth', [True] * 54)
_uv = me_cube_003.uv_layers.new(name='UVMap')
_uv.uv.foreach_set('vector', [0.5419, 0.5046, 0.5419, 0.4958, 0.4581, 0.4958, 0.4581, 0.5046, 0.9537, 0.4579, 0.9597, 0.4583, 0.9657, 0.4595, 0.9714, 0.4614, 0.9768, 0.4641, 0.9819, 0.4675, 0.9864, 0.4715, 0.9904, 0.476, 0.9938, 0.481, 0.9965, 0.4865, 0.9984, 0.4922, 0.9996, 0.4982, 1.0, 0.5042, 1.0, 0.4954, 0.9996, 0.5014, 0.9984, 0.5074, 0.9965, 0.5131, 0.9938, 0.5186, 0.9904, 0.5236, 0.9864, 0.5282, 0.9819, 0.5322, 0.9768, 0.5355, 0.9714, 0.5382, 0.9657, 0.5402, 0.9597, 0.5414, 0.9537, 0.5418, 0.04633, 0.5421, 0.04028, 0.5417, 0.03434, 0.5405, 0.0286, 0.5386, 0.02316, 0.5359, 0.01813, 0.5325, 0.01357, 0.5285, 0.009574, 0.524, 0.006207, 0.519, 0.003527, 0.5135, 0.001579, 0.5078, 0.0003964, 0.5018, 0.0, 0.4958, 0.0, 0.5046, 0.0003964, 0.4986, 0.001579, 0.4926, 0.003527, 0.4869, 0.006207, 0.4814, 0.009574, 0.4764, 0.01357, 0.4718, 0.01813, 0.4678, 0.02316, 0.4645, 0.0286, 0.4618, 0.03434, 0.4598, 0.04028, 0.4586, 0.04633, 0.4582, 0.5419, 0.9537, 0.4581, 0.9537, 0.4581, 0.04633, 0.5419, 0.04633, 0.04633, 0.4582, 0.04028, 0.4586, 0.03434, 0.4598, 0.0286, 0.4618, 0.02316, 0.4645, 0.01813, 0.4678, 0.01357, 0.4718, 0.009574, 0.4764, 0.006207, 0.4814, 0.003527, 0.4869, 0.001579, 0.4926, 0.0003964, 0.4986, 0.0, 0.5046, 0.0, 0.4958, 0.0003964, 0.5018, 0.001579, 0.5078, 0.003527, 0.5135, 0.006207, 0.519, 0.009574, 0.524, 0.01357, 0.5285, 0.01813, 0.5325, 0.02316, 0.5359, 0.0286, 0.5386, 0.03434, 0.5405, 0.04028, 0.5417, 0.04633, 0.5421, 0.9537, 0.5418, 0.9597, 0.5414, 0.9657, 0.5402, 0.9714, 0.5382, 0.9768, 0.5355, 0.9819, 0.5322, 0.9864, 0.5282, 0.9904, 0.5236, 0.9938, 0.5186, 0.9965, 0.5131, 0.9984, 0.5074, 0.9996, 0.5014, 1.0, 0.4954, 1.0, 0.5042, 0.9996, 0.4982, 0.9984, 0.4922, 0.9965, 0.4865, 0.9938, 0.481, 0.9904, 0.476, 0.9864, 0.4715, 0.9819, 0.4675, 0.9768, 0.4641, 0.9714, 0.4614, 0.9657, 0.4595, 0.9597, 0.4583, 0.9537, 0.4579, 0.4581, 0.5042, 0.4581, 0.4954, 0.5419, 0.4954, 0.5419, 0.5042, 0.5419, 0.9537, 0.4581, 0.9537, 0.4581, 0.9597, 0.5419, 0.9597, 0.5419, 0.9597, 0.4581, 0.9597, 0.4581, 0.9657, 0.5419, 0.9657, 0.5419, 0.9657, 0.4581, 0.9657, 0.4581, 0.9714, 0.5419, 0.9714, 0.5419, 0.9714, 0.4581, 0.9714, 0.4581, 0.9768, 0.5419, 0.9768, 0.5419, 0.9768, 0.4581, 0.9768, 0.4581, 0.9819, 0.5419, 0.9819, 0.5419, 0.9819, 0.4581, 0.9819, 0.4581, 0.9864, 0.5419, 0.9864, 0.5419, 0.4715, 0.4581, 0.4715, 0.4581, 0.476, 0.5419, 0.476, 0.5419, 0.476, 0.4581, 0.476, 0.4581, 0.481, 0.5419, 0.481, 0.5419, 0.481, 0.4581, 0.481, 0.4581, 0.4865, 0.5419, 0.4865, 0.5419, 0.4865, 0.4581, 0.4865, 0.4581, 0.4922, 0.5419, 0.4922, 0.5419, 0.4922, 0.4581, 0.4922, 0.4581, 0.4982, 0.5419, 0.4982, 0.5419, 0.4982, 0.4581, 0.4982, 0.4581, 0.5042, 0.5419, 0.5042, 0.4581, 0.9537, 0.5419, 0.9537, 0.5419, 0.9597, 0.4581, 0.9597, 0.4581, 0.9597, 0.5419, 0.9597, 0.5419, 0.9657, 0.4581, 0.9657, 0.4581, 0.9657, 0.5419, 0.9657, 0.5419, 0.9714, 0.4581, 0.9714, 0.4581, 0.9714, 0.5419, 0.9714, 0.5419, 0.9768, 0.4581, 0.9768, 0.4581, 0.9768, 0.5419, 0.9768, 0.5419, 0.9819, 0.4581, 0.9819, 0.4581, 0.9819, 0.5419, 0.9819, 0.5419, 0.9864, 0.4581, 0.9864, 0.4581, 0.5282, 0.5419, 0.5282, 0.5419, 0.5236, 0.4581, 0.5236, 0.4581, 0.5236, 0.5419, 0.5236, 0.5419, 0.5186, 0.4581, 0.5186, 0.4581, 0.5186, 0.5419, 0.5186, 0.5419, 0.5131, 0.4581, 0.5131, 0.4581, 0.5131, 0.5419, 0.5131, 0.5419, 0.5074, 0.4581, 0.5074, 0.4581, 0.5074, 0.5419, 0.5074, 0.5419, 0.5014, 0.4581, 0.5014, 0.4581, 0.5014, 0.5419, 0.5014, 0.5419, 0.4954, 0.4581, 0.4954, 0.4581, 0.04633, 0.5419, 0.04633, 0.5419, 0.04028, 0.4581, 0.04028, 0.4581, 0.04028, 0.5419, 0.04028, 0.5419, 0.03434, 0.4581, 0.03434, 0.4581, 0.03434, 0.5419, 0.03434, 0.5419, 0.0286, 0.4581, 0.0286, 0.4581, 0.0286, 0.5419, 0.0286, 0.5419, 0.02316, 0.4581, 0.02316, 0.4581, 0.02316, 0.5419, 0.02316, 0.5419, 0.01813, 0.4581, 0.01813, 0.4581, 0.01813, 0.5419, 0.01813, 0.5419, 0.01357, 0.4581, 0.01357, 0.4581, 0.4718, 0.5419, 0.4718, 0.5419, 0.4764, 0.4581, 0.4764, 0.4581, 0.4764, 0.5419, 0.4764, 0.5419, 0.4814, 0.4581, 0.4814, 0.4581, 0.4814, 0.5419, 0.4814, 0.5419, 0.4869, 0.4581, 0.4869, 0.4581, 0.4869, 0.5419, 0.4869, 0.5419, 0.4926, 0.4581, 0.4926, 0.4581, 0.4926, 0.5419, 0.4926, 0.5419, 0.4986, 0.4581, 0.4986, 0.4581, 0.4986, 0.5419, 0.4986, 0.5419, 0.5046, 0.4581, 0.5046, 0.5419, 0.04633, 0.4581, 0.04633, 0.4581, 0.04028, 0.5419, 0.04028, 0.5419, 0.04028, 0.4581, 0.04028, 0.4581, 0.03434, 0.5419, 0.03434, 0.5419, 0.03434, 0.4581, 0.03434, 0.4581, 0.0286, 0.5419, 0.0286, 0.5419, 0.0286, 0.4581, 0.0286, 0.4581, 0.02316, 0.5419, 0.02316, 0.5419, 0.02316, 0.4581, 0.02316, 0.4581, 0.01813, 0.5419, 0.01813, 0.5419, 0.01813, 0.4581, 0.01813, 0.4581, 0.01357, 0.5419, 0.01357, 0.5419, 0.5285, 0.4581, 0.5285, 0.4581, 0.524, 0.5419, 0.524, 0.5419, 0.524, 0.4581, 0.524, 0.4581, 0.519, 0.5419, 0.519, 0.5419, 0.519, 0.4581, 0.519, 0.4581, 0.5135, 0.5419, 0.5135, 0.5419, 0.5135, 0.4581, 0.5135, 0.4581, 0.5078, 0.5419, 0.5078, 0.5419, 0.5078, 0.4581, 0.5078, 0.4581, 0.5018, 0.5419, 0.5018, 0.5419, 0.5018, 0.4581, 0.5018, 0.4581, 0.4958, 0.5419, 0.4958, 0.4581, 0.9537, 0.5419, 0.9537, 0.5419, 0.04633, 0.4581, 0.04633])
me_cube_003.materials.append(mat_material_003)
me_cube_003.use_remesh_preserve_volume = False
me_cube_003.use_remesh_preserve_attributes = False
me_cube_003.use_mirror_vertex_groups = False
me_cube_003.update()
me_cube_004 = bpy.data.meshes.new('Cube.004')
me_cube_004.from_pydata([(-0.05429, -0.6431, -0.05279), (-0.05429, -0.7031, 0.00729), (-0.05429, -0.651, -0.05227), (-0.05429, -0.6587, -0.05072), (-0.05429, -0.6661, -0.04819), (-0.05429, -0.6731, -0.04471), (-0.05429, -0.6796, -0.04034), (-0.05429, -0.6855, -0.03516), (-0.05429, -0.6907, -0.02925), (-0.05429, -0.6951, -0.02272), (-0.05429, -0.6986, -0.01568), (-0.05429, -0.7011, -0.008242), (-0.05429, -0.7026, -0.0005425), (-0.05429, -0.7031, -0.004125), (-0.05429, -0.6431, 0.0558), (-0.05429, -0.7026, 0.003706), (-0.05429, -0.7011, 0.0114), (-0.05429, -0.6986, 0.01883), (-0.05429, -0.6951, 0.02586), (-0.05429, -0.6907, 0.03238), (-0.05429, -0.6855, 0.03828), (-0.05429, -0.6796, 0.04345), (-0.05429, -0.6731, 0.0478), (-0.05429, -0.6661, 0.05126), (-0.05429, -0.6587, 0.05377), (-0.05429, -0.651, 0.05529), (-0.05429, 0.7031, 0.004125), (-0.05429, 0.6431, -0.0558), (-0.05429, 0.7026, -0.003706), (-0.05429, 0.7011, -0.0114), (-0.05429, 0.6986, -0.01883), (-0.05429, 0.6951, -0.02586), (-0.05429, 0.6907, -0.03238), (-0.05429, 0.6855, -0.03828), (-0.05429, 0.6796, -0.04345), (-0.05429, 0.6731, -0.0478), (-0.05429, 0.6661, -0.05126), (-0.05429, 0.6587, -0.05377), (-0.05429, 0.651, -0.05529), (-0.05429, 0.6431, 0.05279), (-0.05429, 0.7031, -0.00729), (-0.05429, 0.651, 0.05227), (-0.05429, 0.6587, 0.05072), (-0.05429, 0.6661, 0.04819), (-0.05429, 0.6731, 0.04471), (-0.05429, 0.6796, 0.04034), (-0.05429, 0.6855, 0.03516), (-0.05429, 0.6907, 0.02925), (-0.05429, 0.6951, 0.02272), (-0.05429, 0.6986, 0.01568), (-0.05429, 0.7011, 0.008242), (-0.05429, 0.7026, 0.0005425), (0.05429, -0.7031, 0.00729), (0.05429, -0.6431, -0.05279), (0.05429, -0.7026, -0.0005425), (0.05429, -0.7011, -0.008242), (0.05429, -0.6986, -0.01568), (0.05429, -0.6951, -0.02272), (0.05429, -0.6907, -0.02925), (0.05429, -0.6855, -0.03516), (0.05429, -0.6796, -0.04034), (0.05429, -0.6731, -0.04471), (0.05429, -0.6661, -0.04819), (0.05429, -0.6587, -0.05072), (0.05429, -0.651, -0.05227), (0.05429, -0.6431, 0.0558), (0.05429, -0.7031, -0.004125), (0.05429, -0.651, 0.05529), (0.05429, -0.6587, 0.05377), (0.05429, -0.6661, 0.05126), (0.05429, -0.6731, 0.0478), (0.05429, -0.6796, 0.04345), (0.05429, -0.6855, 0.03828), (0.05429, -0.6907, 0.03238), (0.05429, -0.6951, 0.02586), (0.05429, -0.6986, 0.01883), (0.05429, -0.7011, 0.0114), (0.05429, -0.7026, 0.003706), (0.05429, 0.6431, -0.0558), (0.05429, 0.7031, 0.004125), (0.05429, 0.651, -0.05529), (0.05429, 0.6587, -0.05377), (0.05429, 0.6661, -0.05126), (0.05429, 0.6731, -0.0478), (0.05429, 0.6796, -0.04345), (0.05429, 0.6855, -0.03828), (0.05429, 0.6907, -0.03238), (0.05429, 0.6951, -0.02586), (0.05429, 0.6986, -0.01883), (0.05429, 0.7011, -0.0114), (0.05429, 0.7026, -0.003706), (0.05429, 0.7031, -0.00729), (0.05429, 0.6431, 0.05279), (0.05429, 0.7026, 0.0005425), (0.05429, 0.7011, 0.008242), (0.05429, 0.6986, 0.01568), (0.05429, 0.6951, 0.02272), (0.05429, 0.6907, 0.02925), (0.05429, 0.6855, 0.03516), (0.05429, 0.6796, 0.04034), (0.05429, 0.6731, 0.04471), (0.05429, 0.6661, 0.04819), (0.05429, 0.6587, 0.05072), (0.05429, 0.651, 0.05227)], [], [(52, 66, 13, 1), (78, 80, 81, 82, 83, 84, 85, 86, 87, 88, 89, 90, 79, 91, 93, 94, 95, 96, 97, 98, 99, 100, 101, 102, 103, 92, 65, 67, 68, 69, 70, 71, 72, 73, 74, 75, 76, 77, 66, 52, 54, 55, 56, 57, 58, 59, 60, 61, 62, 63, 64, 53), (92, 39, 14, 65), (0, 2, 3, 4, 5, 6, 7, 8, 9, 10, 11, 12, 1, 13, 15, 16, 17, 18, 19, 20, 21, 22, 23, 24, 25, 14, 39, 41, 42, 43, 44, 45, 46, 47, 48, 49, 50, 51, 40, 26, 28, 29, 30, 31, 32, 33, 34, 35, 36, 37, 38, 27), (26, 40, 91, 79), (78, 27, 38, 80), (80, 38, 37, 81), (81, 37, 36, 82), (82, 36, 35, 83), (83, 35, 34, 84), (84, 34, 33, 85), (85, 33, 32, 86), (86, 32, 31, 87), (87, 31, 30, 88), (88, 30, 29, 89), (89, 29, 28, 90), (90, 28, 26, 79), (39, 92, 103, 41), (41, 103, 102, 42), (42, 102, 101, 43), (43, 101, 100, 44), (44, 100, 99, 45), (45, 99, 98, 46), (46, 98, 97, 47), (47, 97, 96, 48), (48, 96, 95, 49), (49, 95, 94, 50), (50, 94, 93, 51), (51, 93, 91, 40), (0, 53, 64, 2), (2, 64, 63, 3), (3, 63, 62, 4), (4, 62, 61, 5), (5, 61, 60, 6), (6, 60, 59, 7), (7, 59, 58, 8), (8, 58, 57, 9), (9, 57, 56, 10), (10, 56, 55, 11), (11, 55, 54, 12), (12, 54, 52, 1), (65, 14, 25, 67), (67, 25, 24, 68), (68, 24, 23, 69), (69, 23, 22, 70), (70, 22, 21, 71), (71, 21, 20, 72), (72, 20, 19, 73), (73, 19, 18, 74), (74, 18, 17, 75), (75, 17, 16, 76), (76, 16, 15, 77), (77, 15, 13, 66), (27, 78, 53, 0)])
me_cube_004.polygons.foreach_set('use_smooth', [True] * 54)
_uv = me_cube_004.uv_layers.new(name='UVMap')
_uv.uv.foreach_set('vector', [0.5386, 0.5052, 0.5386, 0.4971, 0.4614, 0.4971, 0.4614, 0.5052, 0.9573, 0.4603, 0.9629, 0.4607, 0.9684, 0.4618, 0.9737, 0.4635, 0.9787, 0.466, 0.9833, 0.4691, 0.9875, 0.4728, 0.9912, 0.477, 0.9943, 0.4816, 0.9968, 0.4866, 0.9985, 0.4919, 0.9996, 0.4974, 1.0, 0.5029, 1.0, 0.4948, 0.9996, 0.5004, 0.9985, 0.5059, 0.9968, 0.5111, 0.9943, 0.5162, 0.9912, 0.5208, 0.9875, 0.525, 0.9833, 0.5287, 0.9787, 0.5318, 0.9737, 0.5343, 0.9684, 0.5361, 0.9629, 0.5372, 0.9573, 0.5375, 0.04267, 0.5397, 0.0371, 0.5393, 0.03162, 0.5382, 0.02634, 0.5365, 0.02133, 0.534, 0.01669, 0.5309, 0.0125, 0.5272, 0.008817, 0.523, 0.005716, 0.5184, 0.003248, 0.5134, 0.001454, 0.5081, 0.000365, 0.5026, 2.98e-08, 0.4971, 2.98e-08, 0.5052, 0.000365, 0.4996, 0.001454, 0.4941, 0.003248, 0.4889, 0.005716, 0.4838, 0.008817, 0.4792, 0.0125, 0.475, 0.01669, 0.4713, 0.02133, 0.4682, 0.02634, 0.4657, 0.03162, 0.4639, 0.0371, 0.4628, 0.04267, 0.4625, 0.5386, 0.9573, 0.4614, 0.9573, 0.4614, 0.04267, 0.5386, 0.04267, 0.04267, 0.4625, 0.0371, 0.4628, 0.03162, 0.4639, 0.02634, 0.4657, 0.02133, 0.4682, 0.01669, 0.4713, 0.0125, 0.475, 0.008817, 0.4792, 0.005716, 0.4838, 0.003248, 0.4889, 0.001454, 0.4941, 0.000365, 0.4996, 2.98e-08, 0.5052, 2.98e-08, 0.4971, 0.000365, 0.5026, 0.001454, 0.5081, 0.003248, 0.5134, 0.005716, 0.5184, 0.008817, 0.523, 0.0125, 0.5272, 0.01669, 0.5309, 0.02133, 0.534, 0.02634, 0.5365, 0.03162, 0.5382, 0.0371, 0.5393, 0.04267, 0.5397, 0.9573, 0.5375, 0.9629, 0.5372, 0.9684, 0.5361, 0.9737, 0.5343, 0.9787, 0.5318, 0.9833, 0.5287, 0.9875, 0.525, 0.9912, 0.5208, 0.9943, 0.5162, 0.9968, 0.5111, 0.9985, 0.5059, 0.9996, 0.5004, 1.0, 0.4948, 1.0, 0.5029, 0.9996, 0.4974, 0.9985, 0.4919, 0.9968, 0.4866, 0.9943, 0.4816, 0.9912, 0.477, 0.9875, 0.4728, 0.9833, 0.4691, 0.9787, 0.466, 0.9737, 0.4635, 0.9684, 0.4618, 0.9629, 0.4607, 0.9573, 0.4603, 0.4614, 0.5029, 0.4614, 0.4948, 0.5386, 0.4948, 0.5386, 0.5029, 0.5386, 0.9573, 0.4614, 0.9573, 0.4614, 0.9629, 0.5386, 0.9629, 0.5386, 0.9629, 0.4614, 0.9629, 0.4614, 0.9684, 0.5386, 0.9684, 0.5386, 0.9684, 0.4614, 0.9684, 0.4614, 0.9737, 0.5386, 0.9737, 0.5386, 0.9737, 0.4614, 0.9737, 0.4614, 0.9787, 0.5386, 0.9787, 0.5386, 0.9787, 0.4614, 0.9787, 0.4614, 0.9833, 0.5386, 0.9833, 0.5386, 0.9833, 0.4614, 0.9833, 0.4614, 0.9875, 0.5386, 0.9875, 0.5386, 0.4728, 0.4614, 0.4728, 0.4614, 0.477, 0.5386, 0.477, 0.5386, 0.477, 0.4614, 0.477, 0.4614, 0.4816, 0.5386, 0.4816, 0.5386, 0.4816, 0.4614, 0.4816, 0.4614, 0.4866, 0.5386, 0.4866, 0.5386, 0.4866, 0.4614, 0.4866, 0.4614, 0.4919, 0.5386, 0.4919, 0.5386, 0.4919, 0.4614, 0.4919, 0.4614, 0.4974, 0.5386, 0.4974, 0.5386, 0.4974, 0.4614, 0.4974, 0.4614, 0.5029, 0.5386, 0.5029, 0.4614, 0.9573, 0.5386, 0.9573, 0.5386, 0.9629, 0.4614, 0.9629, 0.4614, 0.9629, 0.5386, 0.9629, 0.5386, 0.9684, 0.4614, 0.9684, 0.4614, 0.9684, 0.5386, 0.9684, 0.5386, 0.9737, 0.4614, 0.9737, 0.4614, 0.9737, 0.5386, 0.9737, 0.5386, 0.9787, 0.4614, 0.9787, 0.4614, 0.9787, 0.5386, 0.9787, 0.5386, 0.9833, 0.4614, 0.9833, 0.4614, 0.9833, 0.5386, 0.9833, 0.5386, 0.9875, 0.4614, 0.9875, 0.4614, 0.525, 0.5386, 0.525, 0.5386, 0.5208, 0.4614, 0.5208, 0.4614, 0.5208, 0.5386, 0.5208, 0.5386, 0.5162, 0.4614, 0.5162, 0.4614, 0.5162, 0.5386, 0.5162, 0.5386, 0.5111, 0.4614, 0.5111, 0.4614, 0.5111, 0.5386, 0.5111, 0.5386, 0.5059, 0.4614, 0.5059, 0.4614, 0.5059, 0.5386, 0.5059, 0.5386, 0.5004, 0.4614, 0.5004, 0.4614, 0.5004, 0.5386, 0.5004, 0.5386, 0.4948, 0.4614, 0.4948, 0.4614, 0.04267, 0.5386, 0.04267, 0.5386, 0.0371, 0.4614, 0.0371, 0.4614, 0.0371, 0.5386, 0.0371, 0.5386, 0.03162, 0.4614, 0.03162, 0.4614, 0.03162, 0.5386, 0.03162, 0.5386, 0.02634, 0.4614, 0.02634, 0.4614, 0.02634, 0.5386, 0.02634, 0.5386, 0.02133, 0.4614, 0.02133, 0.4614, 0.02133, 0.5386, 0.02133, 0.5386, 0.01669, 0.4614, 0.01669, 0.4614, 0.01669, 0.5386, 0.01669, 0.5386, 0.0125, 0.4614, 0.0125, 0.4614, 0.475, 0.5386, 0.475, 0.5386, 0.4792, 0.4614, 0.4792, 0.4614, 0.4792, 0.5386, 0.4792, 0.5386, 0.4838, 0.4614, 0.4838, 0.4614, 0.4838, 0.5386, 0.4838, 0.5386, 0.4889, 0.4614, 0.4889, 0.4614, 0.4889, 0.5386, 0.4889, 0.5386, 0.4941, 0.4614, 0.4941, 0.4614, 0.4941, 0.5386, 0.4941, 0.5386, 0.4996, 0.4614, 0.4996, 0.4614, 0.4996, 0.5386, 0.4996, 0.5386, 0.5052, 0.4614, 0.5052, 0.5386, 0.04267, 0.4614, 0.04267, 0.4614, 0.0371, 0.5386, 0.0371, 0.5386, 0.0371, 0.4614, 0.0371, 0.4614, 0.03162, 0.5386, 0.03162, 0.5386, 0.03162, 0.4614, 0.03162, 0.4614, 0.02634, 0.5386, 0.02634, 0.5386, 0.02634, 0.4614, 0.02634, 0.4614, 0.02133, 0.5386, 0.02133, 0.5386, 0.02133, 0.4614, 0.02133, 0.4614, 0.01669, 0.5386, 0.01669, 0.5386, 0.01669, 0.4614, 0.01669, 0.4614, 0.0125, 0.5386, 0.0125, 0.5386, 0.5272, 0.4614, 0.5272, 0.4614, 0.523, 0.5386, 0.523, 0.5386, 0.523, 0.4614, 0.523, 0.4614, 0.5184, 0.5386, 0.5184, 0.5386, 0.5184, 0.4614, 0.5184, 0.4614, 0.5134, 0.5386, 0.5134, 0.5386, 0.5134, 0.4614, 0.5134, 0.4614, 0.5081, 0.5386, 0.5081, 0.5386, 0.5081, 0.4614, 0.5081, 0.4614, 0.5026, 0.5386, 0.5026, 0.5386, 0.5026, 0.4614, 0.5026, 0.4614, 0.4971, 0.5386, 0.4971, 0.4614, 0.9573, 0.5386, 0.9573, 0.5386, 0.04267, 0.4614, 0.04267])
me_cube_004.materials.append(mat_material_000)
me_cube_004.use_remesh_preserve_volume = False
me_cube_004.use_remesh_preserve_attributes = False
me_cube_004.use_mirror_vertex_groups = False
me_cube_004.update()
me_cube_005 = bpy.data.meshes.new('Cube.005')
me_cube_005.from_pydata([(-0.05429, -0.6431, -0.05279), (-0.05429, -0.7031, 0.00729), (-0.05429, -0.651, -0.05227), (-0.05429, -0.6587, -0.05072), (-0.05429, -0.6661, -0.04819), (-0.05429, -0.6731, -0.04471), (-0.05429, -0.6796, -0.04034), (-0.05429, -0.6855, -0.03516), (-0.05429, -0.6907, -0.02925), (-0.05429, -0.6951, -0.02272), (-0.05429, -0.6986, -0.01568), (-0.05429, -0.7011, -0.008242), (-0.05429, -0.7026, -0.0005425), (-0.05429, -0.7031, -0.004125), (-0.05429, -0.6431, 0.0558), (-0.05429, -0.7026, 0.003706), (-0.05429, -0.7011, 0.0114), (-0.05429, -0.6986, 0.01883), (-0.05429, -0.6951, 0.02586), (-0.05429, -0.6907, 0.03238), (-0.05429, -0.6855, 0.03828), (-0.05429, -0.6796, 0.04345), (-0.05429, -0.6731, 0.0478), (-0.05429, -0.6661, 0.05126), (-0.05429, -0.6587, 0.05377), (-0.05429, -0.651, 0.05529), (-0.05429, 0.7031, 0.004125), (-0.05429, 0.6431, -0.0558), (-0.05429, 0.7026, -0.003706), (-0.05429, 0.7011, -0.0114), (-0.05429, 0.6986, -0.01883), (-0.05429, 0.6951, -0.02586), (-0.05429, 0.6907, -0.03238), (-0.05429, 0.6855, -0.03828), (-0.05429, 0.6796, -0.04345), (-0.05429, 0.6731, -0.0478), (-0.05429, 0.6661, -0.05126), (-0.05429, 0.6587, -0.05377), (-0.05429, 0.651, -0.05529), (-0.05429, 0.6431, 0.05279), (-0.05429, 0.7031, -0.00729), (-0.05429, 0.651, 0.05227), (-0.05429, 0.6587, 0.05072), (-0.05429, 0.6661, 0.04819), (-0.05429, 0.6731, 0.04471), (-0.05429, 0.6796, 0.04034), (-0.05429, 0.6855, 0.03516), (-0.05429, 0.6907, 0.02925), (-0.05429, 0.6951, 0.02272), (-0.05429, 0.6986, 0.01568), (-0.05429, 0.7011, 0.008242), (-0.05429, 0.7026, 0.0005425), (0.05429, -0.7031, 0.00729), (0.05429, -0.6431, -0.05279), (0.05429, -0.7026, -0.0005425), (0.05429, -0.7011, -0.008242), (0.05429, -0.6986, -0.01568), (0.05429, -0.6951, -0.02272), (0.05429, -0.6907, -0.02925), (0.05429, -0.6855, -0.03516), (0.05429, -0.6796, -0.04034), (0.05429, -0.6731, -0.04471), (0.05429, -0.6661, -0.04819), (0.05429, -0.6587, -0.05072), (0.05429, -0.651, -0.05227), (0.05429, -0.6431, 0.0558), (0.05429, -0.7031, -0.004125), (0.05429, -0.651, 0.05529), (0.05429, -0.6587, 0.05377), (0.05429, -0.6661, 0.05126), (0.05429, -0.6731, 0.0478), (0.05429, -0.6796, 0.04345), (0.05429, -0.6855, 0.03828), (0.05429, -0.6907, 0.03238), (0.05429, -0.6951, 0.02586), (0.05429, -0.6986, 0.01883), (0.05429, -0.7011, 0.0114), (0.05429, -0.7026, 0.003706), (0.05429, 0.6431, -0.0558), (0.05429, 0.7031, 0.004125), (0.05429, 0.651, -0.05529), (0.05429, 0.6587, -0.05377), (0.05429, 0.6661, -0.05126), (0.05429, 0.6731, -0.0478), (0.05429, 0.6796, -0.04345), (0.05429, 0.6855, -0.03828), (0.05429, 0.6907, -0.03238), (0.05429, 0.6951, -0.02586), (0.05429, 0.6986, -0.01883), (0.05429, 0.7011, -0.0114), (0.05429, 0.7026, -0.003706), (0.05429, 0.7031, -0.00729), (0.05429, 0.6431, 0.05279), (0.05429, 0.7026, 0.0005425), (0.05429, 0.7011, 0.008242), (0.05429, 0.6986, 0.01568), (0.05429, 0.6951, 0.02272), (0.05429, 0.6907, 0.02925), (0.05429, 0.6855, 0.03516), (0.05429, 0.6796, 0.04034), (0.05429, 0.6731, 0.04471), (0.05429, 0.6661, 0.04819), (0.05429, 0.6587, 0.05072), (0.05429, 0.651, 0.05227)], [], [(52, 66, 13, 1), (78, 80, 81, 82, 83, 84, 85, 86, 87, 88, 89, 90, 79, 91, 93, 94, 95, 96, 97, 98, 99, 100, 101, 102, 103, 92, 65, 67, 68, 69, 70, 71, 72, 73, 74, 75, 76, 77, 66, 52, 54, 55, 56, 57, 58, 59, 60, 61, 62, 63, 64, 53), (92, 39, 14, 65), (0, 2, 3, 4, 5, 6, 7, 8, 9, 10, 11, 12, 1, 13, 15, 16, 17, 18, 19, 20, 21, 22, 23, 24, 25, 14, 39, 41, 42, 43, 44, 45, 46, 47, 48, 49, 50, 51, 40, 26, 28, 29, 30, 31, 32, 33, 34, 35, 36, 37, 38, 27), (26, 40, 91, 79), (78, 27, 38, 80), (80, 38, 37, 81), (81, 37, 36, 82), (82, 36, 35, 83), (83, 35, 34, 84), (84, 34, 33, 85), (85, 33, 32, 86), (86, 32, 31, 87), (87, 31, 30, 88), (88, 30, 29, 89), (89, 29, 28, 90), (90, 28, 26, 79), (39, 92, 103, 41), (41, 103, 102, 42), (42, 102, 101, 43), (43, 101, 100, 44), (44, 100, 99, 45), (45, 99, 98, 46), (46, 98, 97, 47), (47, 97, 96, 48), (48, 96, 95, 49), (49, 95, 94, 50), (50, 94, 93, 51), (51, 93, 91, 40), (0, 53, 64, 2), (2, 64, 63, 3), (3, 63, 62, 4), (4, 62, 61, 5), (5, 61, 60, 6), (6, 60, 59, 7), (7, 59, 58, 8), (8, 58, 57, 9), (9, 57, 56, 10), (10, 56, 55, 11), (11, 55, 54, 12), (12, 54, 52, 1), (65, 14, 25, 67), (67, 25, 24, 68), (68, 24, 23, 69), (69, 23, 22, 70), (70, 22, 21, 71), (71, 21, 20, 72), (72, 20, 19, 73), (73, 19, 18, 74), (74, 18, 17, 75), (75, 17, 16, 76), (76, 16, 15, 77), (77, 15, 13, 66), (27, 78, 53, 0)])
me_cube_005.polygons.foreach_set('use_smooth', [True] * 54)
_uv = me_cube_005.uv_layers.new(name='UVMap')
_uv.uv.foreach_set('vector', [0.5386, 0.5052, 0.5386, 0.4971, 0.4614, 0.4971, 0.4614, 0.5052, 0.9573, 0.4603, 0.9629, 0.4607, 0.9684, 0.4618, 0.9737, 0.4635, 0.9787, 0.466, 0.9833, 0.4691, 0.9875, 0.4728, 0.9912, 0.477, 0.9943, 0.4816, 0.9968, 0.4866, 0.9985, 0.4919, 0.9996, 0.4974, 1.0, 0.5029, 1.0, 0.4948, 0.9996, 0.5004, 0.9985, 0.5059, 0.9968, 0.5111, 0.9943, 0.5162, 0.9912, 0.5208, 0.9875, 0.525, 0.9833, 0.5287, 0.9787, 0.5318, 0.9737, 0.5343, 0.9684, 0.5361, 0.9629, 0.5372, 0.9573, 0.5375, 0.04267, 0.5397, 0.0371, 0.5393, 0.03162, 0.5382, 0.02634, 0.5365, 0.02133, 0.534, 0.01669, 0.5309, 0.0125, 0.5272, 0.008817, 0.523, 0.005716, 0.5184, 0.003248, 0.5134, 0.001454, 0.5081, 0.000365, 0.5026, 2.98e-08, 0.4971, 2.98e-08, 0.5052, 0.000365, 0.4996, 0.001454, 0.4941, 0.003248, 0.4889, 0.005716, 0.4838, 0.008817, 0.4792, 0.0125, 0.475, 0.01669, 0.4713, 0.02133, 0.4682, 0.02634, 0.4657, 0.03162, 0.4639, 0.0371, 0.4628, 0.04267, 0.4625, 0.5386, 0.9573, 0.4614, 0.9573, 0.4614, 0.04267, 0.5386, 0.04267, 0.04267, 0.4625, 0.0371, 0.4628, 0.03162, 0.4639, 0.02634, 0.4657, 0.02133, 0.4682, 0.01669, 0.4713, 0.0125, 0.475, 0.008817, 0.4792, 0.005716, 0.4838, 0.003248, 0.4889, 0.001454, 0.4941, 0.000365, 0.4996, 2.98e-08, 0.5052, 2.98e-08, 0.4971, 0.000365, 0.5026, 0.001454, 0.5081, 0.003248, 0.5134, 0.005716, 0.5184, 0.008817, 0.523, 0.0125, 0.5272, 0.01669, 0.5309, 0.02133, 0.534, 0.02634, 0.5365, 0.03162, 0.5382, 0.0371, 0.5393, 0.04267, 0.5397, 0.9573, 0.5375, 0.9629, 0.5372, 0.9684, 0.5361, 0.9737, 0.5343, 0.9787, 0.5318, 0.9833, 0.5287, 0.9875, 0.525, 0.9912, 0.5208, 0.9943, 0.5162, 0.9968, 0.5111, 0.9985, 0.5059, 0.9996, 0.5004, 1.0, 0.4948, 1.0, 0.5029, 0.9996, 0.4974, 0.9985, 0.4919, 0.9968, 0.4866, 0.9943, 0.4816, 0.9912, 0.477, 0.9875, 0.4728, 0.9833, 0.4691, 0.9787, 0.466, 0.9737, 0.4635, 0.9684, 0.4618, 0.9629, 0.4607, 0.9573, 0.4603, 0.4614, 0.5029, 0.4614, 0.4948, 0.5386, 0.4948, 0.5386, 0.5029, 0.5386, 0.9573, 0.4614, 0.9573, 0.4614, 0.9629, 0.5386, 0.9629, 0.5386, 0.9629, 0.4614, 0.9629, 0.4614, 0.9684, 0.5386, 0.9684, 0.5386, 0.9684, 0.4614, 0.9684, 0.4614, 0.9737, 0.5386, 0.9737, 0.5386, 0.9737, 0.4614, 0.9737, 0.4614, 0.9787, 0.5386, 0.9787, 0.5386, 0.9787, 0.4614, 0.9787, 0.4614, 0.9833, 0.5386, 0.9833, 0.5386, 0.9833, 0.4614, 0.9833, 0.4614, 0.9875, 0.5386, 0.9875, 0.5386, 0.4728, 0.4614, 0.4728, 0.4614, 0.477, 0.5386, 0.477, 0.5386, 0.477, 0.4614, 0.477, 0.4614, 0.4816, 0.5386, 0.4816, 0.5386, 0.4816, 0.4614, 0.4816, 0.4614, 0.4866, 0.5386, 0.4866, 0.5386, 0.4866, 0.4614, 0.4866, 0.4614, 0.4919, 0.5386, 0.4919, 0.5386, 0.4919, 0.4614, 0.4919, 0.4614, 0.4974, 0.5386, 0.4974, 0.5386, 0.4974, 0.4614, 0.4974, 0.4614, 0.5029, 0.5386, 0.5029, 0.4614, 0.9573, 0.5386, 0.9573, 0.5386, 0.9629, 0.4614, 0.9629, 0.4614, 0.9629, 0.5386, 0.9629, 0.5386, 0.9684, 0.4614, 0.9684, 0.4614, 0.9684, 0.5386, 0.9684, 0.5386, 0.9737, 0.4614, 0.9737, 0.4614, 0.9737, 0.5386, 0.9737, 0.5386, 0.9787, 0.4614, 0.9787, 0.4614, 0.9787, 0.5386, 0.9787, 0.5386, 0.9833, 0.4614, 0.9833, 0.4614, 0.9833, 0.5386, 0.9833, 0.5386, 0.9875, 0.4614, 0.9875, 0.4614, 0.525, 0.5386, 0.525, 0.5386, 0.5208, 0.4614, 0.5208, 0.4614, 0.5208, 0.5386, 0.5208, 0.5386, 0.5162, 0.4614, 0.5162, 0.4614, 0.5162, 0.5386, 0.5162, 0.5386, 0.5111, 0.4614, 0.5111, 0.4614, 0.5111, 0.5386, 0.5111, 0.5386, 0.5059, 0.4614, 0.5059, 0.4614, 0.5059, 0.5386, 0.5059, 0.5386, 0.5004, 0.4614, 0.5004, 0.4614, 0.5004, 0.5386, 0.5004, 0.5386, 0.4948, 0.4614, 0.4948, 0.4614, 0.04267, 0.5386, 0.04267, 0.5386, 0.0371, 0.4614, 0.0371, 0.4614, 0.0371, 0.5386, 0.0371, 0.5386, 0.03162, 0.4614, 0.03162, 0.4614, 0.03162, 0.5386, 0.03162, 0.5386, 0.02634, 0.4614, 0.02634, 0.4614, 0.02634, 0.5386, 0.02634, 0.5386, 0.02133, 0.4614, 0.02133, 0.4614, 0.02133, 0.5386, 0.02133, 0.5386, 0.01669, 0.4614, 0.01669, 0.4614, 0.01669, 0.5386, 0.01669, 0.5386, 0.0125, 0.4614, 0.0125, 0.4614, 0.475, 0.5386, 0.475, 0.5386, 0.4792, 0.4614, 0.4792, 0.4614, 0.4792, 0.5386, 0.4792, 0.5386, 0.4838, 0.4614, 0.4838, 0.4614, 0.4838, 0.5386, 0.4838, 0.5386, 0.4889, 0.4614, 0.4889, 0.4614, 0.4889, 0.5386, 0.4889, 0.5386, 0.4941, 0.4614, 0.4941, 0.4614, 0.4941, 0.5386, 0.4941, 0.5386, 0.4996, 0.4614, 0.4996, 0.4614, 0.4996, 0.5386, 0.4996, 0.5386, 0.5052, 0.4614, 0.5052, 0.5386, 0.04267, 0.4614, 0.04267, 0.4614, 0.0371, 0.5386, 0.0371, 0.5386, 0.0371, 0.4614, 0.0371, 0.4614, 0.03162, 0.5386, 0.03162, 0.5386, 0.03162, 0.4614, 0.03162, 0.4614, 0.02634, 0.5386, 0.02634, 0.5386, 0.02634, 0.4614, 0.02634, 0.4614, 0.02133, 0.5386, 0.02133, 0.5386, 0.02133, 0.4614, 0.02133, 0.4614, 0.01669, 0.5386, 0.01669, 0.5386, 0.01669, 0.4614, 0.01669, 0.4614, 0.0125, 0.5386, 0.0125, 0.5386, 0.5272, 0.4614, 0.5272, 0.4614, 0.523, 0.5386, 0.523, 0.5386, 0.523, 0.4614, 0.523, 0.4614, 0.5184, 0.5386, 0.5184, 0.5386, 0.5184, 0.4614, 0.5184, 0.4614, 0.5134, 0.5386, 0.5134, 0.5386, 0.5134, 0.4614, 0.5134, 0.4614, 0.5081, 0.5386, 0.5081, 0.5386, 0.5081, 0.4614, 0.5081, 0.4614, 0.5026, 0.5386, 0.5026, 0.5386, 0.5026, 0.4614, 0.5026, 0.4614, 0.4971, 0.5386, 0.4971, 0.4614, 0.9573, 0.5386, 0.9573, 0.5386, 0.04267, 0.4614, 0.04267])
me_cube_005.materials.append(mat_material_004)
me_cube_005.use_remesh_preserve_volume = False
me_cube_005.use_remesh_preserve_attributes = False
me_cube_005.use_mirror_vertex_groups = False
me_cube_005.update()
me_cylinder = bpy.data.meshes.new('Cylinder')
me_cylinder.from_pydata([(0.0, 1.0, -1.0), (0.0, 1.0, 1.0), (0.1951, 0.9808, -1.0), (0.1951, 0.9808, 1.0), (0.3827, 0.9239, -1.0), (0.3827, 0.9239, 1.0), (0.5556, 0.8315, -1.0), (0.5556, 0.8315, 1.0), (0.7071, 0.7071, -1.0), (0.7071, 0.7071, 1.0), (0.8315, 0.5556, -1.0), (0.8315, 0.5556, 1.0), (0.9239, 0.3827, -1.0), (0.9239, 0.3827, 1.0), (0.9808, 0.1951, -1.0), (0.9808, 0.1951, 1.0), (1.0, 7.55e-08, -1.0), (1.0, 7.55e-08, 1.0), (0.9808, -0.1951, -1.0), (0.9808, -0.1951, 1.0), (0.9239, -0.3827, -1.0), (0.9239, -0.3827, 1.0), (0.8315, -0.5556, -1.0), (0.8315, -0.5556, 1.0), (0.7071, -0.7071, -1.0), (0.7071, -0.7071, 1.0), (0.5556, -0.8315, -1.0), (0.5556, -0.8315, 1.0), (0.3827, -0.9239, -1.0), (0.3827, -0.9239, 1.0), (0.1951, -0.9808, -1.0), (0.1951, -0.9808, 1.0), (-3.258e-07, -1.0, -1.0), (-3.258e-07, -1.0, 1.0), (-0.1951, -0.9808, -1.0), (-0.1951, -0.9808, 1.0), (-0.3827, -0.9239, -1.0), (-0.3827, -0.9239, 1.0), (-0.5556, -0.8315, -1.0), (-0.5556, -0.8315, 1.0), (-0.7071, -0.7071, -1.0), (-0.7071, -0.7071, 1.0), (-0.8315, -0.5556, -1.0), (-0.8315, -0.5556, 1.0), (-0.9239, -0.3827, -1.0), (-0.9239, -0.3827, 1.0), (-0.9808, -0.1951, -1.0), (-0.9808, -0.1951, 1.0), (-1.0, 9.656e-07, -1.0), (-1.0, 9.656e-07, 1.0), (-0.9808, 0.1951, -1.0), (-0.9808, 0.1951, 1.0), (-0.9239, 0.3827, -1.0), (-0.9239, 0.3827, 1.0), (-0.8315, 0.5556, -1.0), (-0.8315, 0.5556, 1.0), (-0.7071, 0.7071, -1.0), (-0.7071, 0.7071, 1.0), (-0.5556, 0.8315, -1.0), (-0.5556, 0.8315, 1.0), (-0.3827, 0.9239, -1.0), (-0.3827, 0.9239, 1.0), (-0.1951, 0.9808, -1.0), (-0.1951, 0.9808, 1.0)], [], [(0, 1, 3, 2), (2, 3, 5, 4), (4, 5, 7, 6), (6, 7, 9, 8), (8, 9, 11, 10), (10, 11, 13, 12), (12, 13, 15, 14), (14, 15, 17, 16), (16, 17, 19, 18), (18, 19, 21, 20), (20, 21, 23, 22), (22, 23, 25, 24), (24, 25, 27, 26), (26, 27, 29, 28), (28, 29, 31, 30), (30, 31, 33, 32), (32, 33, 35, 34), (34, 35, 37, 36), (36, 37, 39, 38), (38, 39, 41, 40), (40, 41, 43, 42), (42, 43, 45, 44), (44, 45, 47, 46), (46, 47, 49, 48), (48, 49, 51, 50), (50, 51, 53, 52), (52, 53, 55, 54), (54, 55, 57, 56), (56, 57, 59, 58), (58, 59, 61, 60), (3, 1, 63, 61, 59, 57, 55, 53, 51, 49, 47, 45, 43, 41, 39, 37, 35, 33, 31, 29, 27, 25, 23, 21, 19, 17, 15, 13, 11, 9, 7, 5), (60, 61, 63, 62), (62, 63, 1, 0), (0, 2, 4, 6, 8, 10, 12, 14, 16, 18, 20, 22, 24, 26, 28, 30, 32, 34, 36, 38, 40, 42, 44, 46, 48, 50, 52, 54, 56, 58, 60, 62)])
me_cylinder.polygons.foreach_set('use_smooth', [True] * 34)
_uv = me_cylinder.uv_layers.new(name='UVMap')
_uv.uv.foreach_set('vector', [1.0, 0.5, 1.0, 1.0, 0.9688, 1.0, 0.9688, 0.5, 0.9688, 0.5, 0.9688, 1.0, 0.9375, 1.0, 0.9375, 0.5, 0.9375, 0.5, 0.9375, 1.0, 0.9062, 1.0, 0.9062, 0.5, 0.9062, 0.5, 0.9062, 1.0, 0.875, 1.0, 0.875, 0.5, 0.875, 0.5, 0.875, 1.0, 0.8438, 1.0, 0.8438, 0.5, 0.8438, 0.5, 0.8438, 1.0, 0.8125, 1.0, 0.8125, 0.5, 0.8125, 0.5, 0.8125, 1.0, 0.7812, 1.0, 0.7812, 0.5, 0.7812, 0.5, 0.7812, 1.0, 0.75, 1.0, 0.75, 0.5, 0.75, 0.5, 0.75, 1.0, 0.7188, 1.0, 0.7188, 0.5, 0.7188, 0.5, 0.7188, 1.0, 0.6875, 1.0, 0.6875, 0.5, 0.6875, 0.5, 0.6875, 1.0, 0.6562, 1.0, 0.6562, 0.5, 0.6562, 0.5, 0.6562, 1.0, 0.625, 1.0, 0.625, 0.5, 0.625, 0.5, 0.625, 1.0, 0.5938, 1.0, 0.5938, 0.5, 0.5938, 0.5, 0.5938, 1.0, 0.5625, 1.0, 0.5625, 0.5, 0.5625, 0.5, 0.5625, 1.0, 0.5312, 1.0, 0.5312, 0.5, 0.5312, 0.5, 0.5312, 1.0, 0.5, 1.0, 0.5, 0.5, 0.5, 0.5, 0.5, 1.0, 0.4688, 1.0, 0.4688, 0.5, 0.4688, 0.5, 0.4688, 1.0, 0.4375, 1.0, 0.4375, 0.5, 0.4375, 0.5, 0.4375, 1.0, 0.4062, 1.0, 0.4062, 0.5, 0.4062, 0.5, 0.4062, 1.0, 0.375, 1.0, 0.375, 0.5, 0.375, 0.5, 0.375, 1.0, 0.3438, 1.0, 0.3438, 0.5, 0.3438, 0.5, 0.3438, 1.0, 0.3125, 1.0, 0.3125, 0.5, 0.3125, 0.5, 0.3125, 1.0, 0.2812, 1.0, 0.2812, 0.5, 0.2812, 0.5, 0.2812, 1.0, 0.25, 1.0, 0.25, 0.5, 0.25, 0.5, 0.25, 1.0, 0.2188, 1.0, 0.2188, 0.5, 0.2188, 0.5, 0.2188, 1.0, 0.1875, 1.0, 0.1875, 0.5, 0.1875, 0.5, 0.1875, 1.0, 0.1562, 1.0, 0.1562, 0.5, 0.1562, 0.5, 0.1562, 1.0, 0.125, 1.0, 0.125, 0.5, 0.125, 0.5, 0.125, 1.0, 0.09375, 1.0, 0.09375, 0.5, 0.09375, 0.5, 0.09375, 1.0, 0.0625, 1.0, 0.0625, 0.5, 0.2968, 0.4854, 0.25, 0.49, 0.2032, 0.4854, 0.1582, 0.4717, 0.1167, 0.4496, 0.08029, 0.4197, 0.05045, 0.3833, 0.02827, 0.3418, 0.01461, 0.2968, 0.01, 0.25, 0.01461, 0.2032, 0.02827, 0.1582, 0.05045, 0.1167, 0.08029, 0.08029, 0.1167, 0.05045, 0.1582, 0.02827, 0.2032, 0.01461, 0.25, 0.01, 0.2968, 0.01461, 0.3418, 0.02827, 0.3833, 0.05045, 0.4197, 0.08029, 0.4496, 0.1167, 0.4717, 0.1582, 0.4854, 0.2032, 0.49, 0.25, 0.4854, 0.2968, 0.4717, 0.3418, 0.4496, 0.3833, 0.4197, 0.4197, 0.3833, 0.4496, 0.3418, 0.4717, 0.0625, 0.5, 0.0625, 1.0, 0.03125, 1.0, 0.03125, 0.5, 0.03125, 0.5, 0.03125, 1.0, 0.0, 1.0, 0.0, 0.5, 0.75, 0.49, 0.7968, 0.4854, 0.8418, 0.4717, 0.8833, 0.4496, 0.9197, 0.4197, 0.9496, 0.3833, 0.9717, 0.3418, 0.9854, 0.2968, 0.99, 0.25, 0.9854, 0.2032, 0.9717, 0.1582, 0.9496, 0.1167, 0.9197, 0.08029, 0.8833, 0.05045, 0.8418, 0.02827, 0.7968, 0.01461, 0.75, 0.01, 0.7032, 0.01461, 0.6582, 0.02827, 0.6167, 0.05045, 0.5803, 0.08029, 0.5504, 0.1167, 0.5283, 0.1582, 0.5146, 0.2032, 0.51, 0.25, 0.5146, 0.2968, 0.5283, 0.3418, 0.5504, 0.3833, 0.5803, 0.4197, 0.6167, 0.4496, 0.6582, 0.4717, 0.7032, 0.4854])
me_cylinder.materials.append(mat_material_001)
me_cylinder.use_remesh_preserve_volume = False
me_cylinder.use_remesh_preserve_attributes = False
me_cylinder.use_mirror_vertex_groups = False
me_cylinder.update()
me_cylinder_001 = bpy.data.meshes.new('Cylinder.001')
me_cylinder_001.from_pydata([(0.0, 1.0, -1.0), (0.0, 1.0, 1.0), (0.1951, 0.9808, -1.0), (0.1951, 0.9808, 1.0), (0.3827, 0.9239, -1.0), (0.3827, 0.9239, 1.0), (0.5556, 0.8315, -1.0), (0.5556, 0.8315, 1.0), (0.7071, 0.7071, -1.0), (0.7071, 0.7071, 1.0), (0.8315, 0.5556, -1.0), (0.8315, 0.5556, 1.0), (0.9239, 0.3827, -1.0), (0.9239, 0.3827, 1.0), (0.9808, 0.1951, -1.0), (0.9808, 0.1951, 1.0), (1.0, 7.55e-08, -1.0), (1.0, 7.55e-08, 1.0), (0.9808, -0.1951, -1.0), (0.9808, -0.1951, 1.0), (0.9239, -0.3827, -1.0), (0.9239, -0.3827, 1.0), (0.8315, -0.5556, -1.0), (0.8315, -0.5556, 1.0), (0.7071, -0.7071, -1.0), (0.7071, -0.7071, 1.0), (0.5556, -0.8315, -1.0), (0.5556, -0.8315, 1.0), (0.3827, -0.9239, -1.0), (0.3827, -0.9239, 1.0), (0.1951, -0.9808, -1.0), (0.1951, -0.9808, 1.0), (-3.258e-07, -1.0, -1.0), (-3.258e-07, -1.0, 1.0), (-0.1951, -0.9808, -1.0), (-0.1951, -0.9808, 1.0), (-0.3827, -0.9239, -1.0), (-0.3827, -0.9239, 1.0), (-0.5556, -0.8315, -1.0), (-0.5556, -0.8315, 1.0), (-0.7071, -0.7071, -1.0), (-0.7071, -0.7071, 1.0), (-0.8315, -0.5556, -1.0), (-0.8315, -0.5556, 1.0), (-0.9239, -0.3827, -1.0), (-0.9239, -0.3827, 1.0), (-0.9808, -0.1951, -1.0), (-0.9808, -0.1951, 1.0), (-1.0, 9.656e-07, -1.0), (-1.0, 9.656e-07, 1.0), (-0.9808, 0.1951, -1.0), (-0.9808, 0.1951, 1.0), (-0.9239, 0.3827, -1.0), (-0.9239, 0.3827, 1.0), (-0.8315, 0.5556, -1.0), (-0.8315, 0.5556, 1.0), (-0.7071, 0.7071, -1.0), (-0.7071, 0.7071, 1.0), (-0.5556, 0.8315, -1.0), (-0.5556, 0.8315, 1.0), (-0.3827, 0.9239, -1.0), (-0.3827, 0.9239, 1.0), (-0.1951, 0.9808, -1.0), (-0.1951, 0.9808, 1.0)], [], [(0, 1, 3, 2), (2, 3, 5, 4), (4, 5, 7, 6), (6, 7, 9, 8), (8, 9, 11, 10), (10, 11, 13, 12), (12, 13, 15, 14), (14, 15, 17, 16), (16, 17, 19, 18), (18, 19, 21, 20), (20, 21, 23, 22), (22, 23, 25, 24), (24, 25, 27, 26), (26, 27, 29, 28), (28, 29, 31, 30), (30, 31, 33, 32), (32, 33, 35, 34), (34, 35, 37, 36), (36, 37, 39, 38), (38, 39, 41, 40), (40, 41, 43, 42), (42, 43, 45, 44), (44, 45, 47, 46), (46, 47, 49, 48), (48, 49, 51, 50), (50, 51, 53, 52), (52, 53, 55, 54), (54, 55, 57, 56), (56, 57, 59, 58), (58, 59, 61, 60), (3, 1, 63, 61, 59, 57, 55, 53, 51, 49, 47, 45, 43, 41, 39, 37, 35, 33, 31, 29, 27, 25, 23, 21, 19, 17, 15, 13, 11, 9, 7, 5), (60, 61, 63, 62), (62, 63, 1, 0), (0, 2, 4, 6, 8, 10, 12, 14, 16, 18, 20, 22, 24, 26, 28, 30, 32, 34, 36, 38, 40, 42, 44, 46, 48, 50, 52, 54, 56, 58, 60, 62)])
me_cylinder_001.polygons.foreach_set('use_smooth', [True] * 34)
_uv = me_cylinder_001.uv_layers.new(name='UVMap')
_uv.uv.foreach_set('vector', [1.0, 0.5, 1.0, 1.0, 0.9688, 1.0, 0.9688, 0.5, 0.9688, 0.5, 0.9688, 1.0, 0.9375, 1.0, 0.9375, 0.5, 0.9375, 0.5, 0.9375, 1.0, 0.9062, 1.0, 0.9062, 0.5, 0.9062, 0.5, 0.9062, 1.0, 0.875, 1.0, 0.875, 0.5, 0.875, 0.5, 0.875, 1.0, 0.8438, 1.0, 0.8438, 0.5, 0.8438, 0.5, 0.8438, 1.0, 0.8125, 1.0, 0.8125, 0.5, 0.8125, 0.5, 0.8125, 1.0, 0.7812, 1.0, 0.7812, 0.5, 0.7812, 0.5, 0.7812, 1.0, 0.75, 1.0, 0.75, 0.5, 0.75, 0.5, 0.75, 1.0, 0.7188, 1.0, 0.7188, 0.5, 0.7188, 0.5, 0.7188, 1.0, 0.6875, 1.0, 0.6875, 0.5, 0.6875, 0.5, 0.6875, 1.0, 0.6562, 1.0, 0.6562, 0.5, 0.6562, 0.5, 0.6562, 1.0, 0.625, 1.0, 0.625, 0.5, 0.625, 0.5, 0.625, 1.0, 0.5938, 1.0, 0.5938, 0.5, 0.5938, 0.5, 0.5938, 1.0, 0.5625, 1.0, 0.5625, 0.5, 0.5625, 0.5, 0.5625, 1.0, 0.5312, 1.0, 0.5312, 0.5, 0.5312, 0.5, 0.5312, 1.0, 0.5, 1.0, 0.5, 0.5, 0.5, 0.5, 0.5, 1.0, 0.4688, 1.0, 0.4688, 0.5, 0.4688, 0.5, 0.4688, 1.0, 0.4375, 1.0, 0.4375, 0.5, 0.4375, 0.5, 0.4375, 1.0, 0.4062, 1.0, 0.4062, 0.5, 0.4062, 0.5, 0.4062, 1.0, 0.375, 1.0, 0.375, 0.5, 0.375, 0.5, 0.375, 1.0, 0.3438, 1.0, 0.3438, 0.5, 0.3438, 0.5, 0.3438, 1.0, 0.3125, 1.0, 0.3125, 0.5, 0.3125, 0.5, 0.3125, 1.0, 0.2812, 1.0, 0.2812, 0.5, 0.2812, 0.5, 0.2812, 1.0, 0.25, 1.0, 0.25, 0.5, 0.25, 0.5, 0.25, 1.0, 0.2188, 1.0, 0.2188, 0.5, 0.2188, 0.5, 0.2188, 1.0, 0.1875, 1.0, 0.1875, 0.5, 0.1875, 0.5, 0.1875, 1.0, 0.1562, 1.0, 0.1562, 0.5, 0.1562, 0.5, 0.1562, 1.0, 0.125, 1.0, 0.125, 0.5, 0.125, 0.5, 0.125, 1.0, 0.09375, 1.0, 0.09375, 0.5, 0.09375, 0.5, 0.09375, 1.0, 0.0625, 1.0, 0.0625, 0.5, 0.2968, 0.4854, 0.25, 0.49, 0.2032, 0.4854, 0.1582, 0.4717, 0.1167, 0.4496, 0.08029, 0.4197, 0.05045, 0.3833, 0.02827, 0.3418, 0.01461, 0.2968, 0.01, 0.25, 0.01461, 0.2032, 0.02827, 0.1582, 0.05045, 0.1167, 0.08029, 0.08029, 0.1167, 0.05045, 0.1582, 0.02827, 0.2032, 0.01461, 0.25, 0.01, 0.2968, 0.01461, 0.3418, 0.02827, 0.3833, 0.05045, 0.4197, 0.08029, 0.4496, 0.1167, 0.4717, 0.1582, 0.4854, 0.2032, 0.49, 0.25, 0.4854, 0.2968, 0.4717, 0.3418, 0.4496, 0.3833, 0.4197, 0.4197, 0.3833, 0.4496, 0.3418, 0.4717, 0.0625, 0.5, 0.0625, 1.0, 0.03125, 1.0, 0.03125, 0.5, 0.03125, 0.5, 0.03125, 1.0, 0.0, 1.0, 0.0, 0.5, 0.75, 0.49, 0.7968, 0.4854, 0.8418, 0.4717, 0.8833, 0.4496, 0.9197, 0.4197, 0.9496, 0.3833, 0.9717, 0.3418, 0.9854, 0.2968, 0.99, 0.25, 0.9854, 0.2032, 0.9717, 0.1582, 0.9496, 0.1167, 0.9197, 0.08029, 0.8833, 0.05045, 0.8418, 0.02827, 0.7968, 0.01461, 0.75, 0.01, 0.7032, 0.01461, 0.6582, 0.02827, 0.6167, 0.05045, 0.5803, 0.08029, 0.5504, 0.1167, 0.5283, 0.1582, 0.5146, 0.2032, 0.51, 0.25, 0.5146, 0.2968, 0.5283, 0.3418, 0.5504, 0.3833, 0.5803, 0.4197, 0.6167, 0.4496, 0.6582, 0.4717, 0.7032, 0.4854])
me_cylinder_001.materials.append(mat_material_001)
me_cylinder_001.use_remesh_preserve_volume = False
me_cylinder_001.use_remesh_preserve_attributes = False
me_cylinder_001.use_mirror_vertex_groups = False
me_cylinder_001.update()
me_cylinder_003 = bpy.data.meshes.new('Cylinder.003')
me_cylinder_003.from_pydata([(-5.355e-08, 0.9764, -34.27), (-5.355e-08, 1.024, 13.5), (0.1951, 0.9572, -34.27), (0.1951, 1.004, 13.5), (0.3827, 0.9003, -34.27), (0.3827, 0.9475, 13.5), (0.5556, 0.8079, -34.27), (0.5556, 0.8551, 13.5), (0.7071, 0.6835, -34.27), (0.7071, 0.7307, 13.5), (0.8315, 0.532, -34.27), (0.8315, 0.5792, 13.5), (0.9239, 0.3591, -34.27), (0.9239, 0.4063, 13.5), (0.9808, 0.1715, -34.27), (0.9808, 0.2187, 13.5), (1.0, -0.02358, -34.27), (1.0, 0.02358, 13.5), (0.9808, -0.2187, -34.27), (0.9808, -0.1715, 13.5), (0.9239, -0.4063, -34.27), (0.9239, -0.3591, 13.5), (0.8315, -0.5792, -34.27), (0.8315, -0.532, 13.5), (0.7071, -0.7307, -34.27), (0.7071, -0.6835, 13.5), (0.5556, -0.8551, -34.27), (0.5556, -0.8079, 13.5), (0.3827, -0.9475, -34.27), (0.3827, -0.9003, 13.5), (0.1951, -1.004, -34.27), (0.1951, -0.9572, 13.5), (-3.794e-07, -1.024, -34.27), (-3.794e-07, -0.9764, 13.5), (-0.1951, -1.004, -34.27), (-0.1951, -0.9572, 13.5), (-0.3827, -0.9475, -34.27), (-0.3827, -0.9003, 13.5), (-0.5556, -0.8551, -34.27), (-0.5556, -0.8079, 13.5), (-0.7071, -0.7307, -34.27), (-0.7071, -0.6835, 13.5), (-0.8315, -0.5792, -34.27), (-0.8315, -0.532, 13.5), (-0.9239, -0.4063, -34.27), (-0.9239, -0.3591, 13.5), (-0.9808, -0.2187, -34.27), (-0.9808, -0.1715, 13.5), (-1.0, -0.02358, -34.27), (-1.0, 0.02358, 13.5), (-0.9808, 0.1715, -34.27), (-0.9808, 0.2187, 13.5), (-0.9239, 0.3591, -34.27), (-0.9239, 0.4063, 13.5), (-0.8315, 0.532, -34.27), (-0.8315, 0.5792, 13.5), (-0.7071, 0.6835, -34.27), (-0.7071, 0.7307, 13.5), (-0.5556, 0.8079, -34.27), (-0.5556, 0.8551, 13.5), (-0.3827, 0.9003, -34.27), (-0.3827, 0.9475, 13.5), (-0.1951, 0.9572, -34.27), (-0.1951, 1.004, 13.5)], [], [(0, 1, 3, 2), (2, 3, 5, 4), (4, 5, 7, 6), (6, 7, 9, 8), (8, 9, 11, 10), (10, 11, 13, 12), (12, 13, 15, 14), (14, 15, 17, 16), (16, 17, 19, 18), (18, 19, 21, 20), (20, 21, 23, 22), (22, 23, 25, 24), (24, 25, 27, 26), (26, 27, 29, 28), (28, 29, 31, 30), (30, 31, 33, 32), (32, 33, 35, 34), (34, 35, 37, 36), (36, 37, 39, 38), (38, 39, 41, 40), (40, 41, 43, 42), (42, 43, 45, 44), (44, 45, 47, 46), (46, 47, 49, 48), (48, 49, 51, 50), (50, 51, 53, 52), (52, 53, 55, 54), (54, 55, 57, 56), (56, 57, 59, 58), (58, 59, 61, 60), (3, 1, 63, 61, 59, 57, 55, 53, 51, 49, 47, 45, 43, 41, 39, 37, 35, 33, 31, 29, 27, 25, 23, 21, 19, 17, 15, 13, 11, 9, 7, 5), (60, 61, 63, 62), (62, 63, 1, 0), (0, 2, 4, 6, 8, 10, 12, 14, 16, 18, 20, 22, 24, 26, 28, 30, 32, 34, 36, 38, 40, 42, 44, 46, 48, 50, 52, 54, 56, 58, 60, 62)])
_uv = me_cylinder_003.uv_layers.new(name='UVMap')
_uv.uv.foreach_set('vector', [0.03958, 1.669e-05, 0.03958, 1.0, 0.01819, 1.0, 0.01819, 1.629e-05, 0.01819, 1.629e-05, 0.01819, 1.0, 0.0, 1.0, 7.196e-07, 1.517e-05, 0.7388, 2.316e-05, 0.7388, 1.0, 0.7174, 1.0, 0.7174, 2.132e-05, 0.7174, 2.132e-05, 0.7174, 1.0, 0.6936, 1.0, 0.6936, 1.877e-05, 0.6936, 1.877e-05, 0.6936, 1.0, 0.6684, 1.0, 0.6684, 1.557e-05, 0.6684, 1.557e-05, 0.6684, 1.0, 0.6427, 1.0, 0.6427, 1.198e-05, 0.6427, 1.198e-05, 0.6427, 1.0, 0.6174, 1.0, 0.6174, 8.065e-06, 0.6174, 8.065e-06, 0.6174, 1.0, 0.5937, 1.0, 0.5937, 4.152e-06, 0.5937, 4.152e-06, 0.5937, 1.0, 0.5723, 1.0, 0.5723, 0.0, 0.5723, 1.677e-05, 0.5723, 1.0, 0.5541, 1.0, 0.5541, 1.286e-05, 0.5541, 1.286e-05, 0.5541, 1.0, 0.5327, 1.0, 0.5327, 9.263e-06, 0.5327, 9.263e-06, 0.5327, 1.0, 0.5089, 1.0, 0.5089, 6.149e-06, 0.5089, 6.149e-06, 0.5089, 1.0, 0.4837, 1.0, 0.4837, 3.593e-06, 0.4837, 3.593e-06, 0.4837, 1.0, 0.458, 1.0, 0.458, 1.677e-06, 0.458, 1.677e-06, 0.458, 1.0, 0.4327, 1.0, 0.4327, 3.993e-07, 0.4327, 3.993e-07, 0.4327, 1.0, 0.409, 1.0, 0.409, 0.0, 0.409, 0.0, 0.409, 1.0, 0.3876, 1.0, 0.3876, 4.791e-07, 0.2029, 1.0, 0.2029, 2.434e-05, 0.2211, 2.312e-05, 0.2211, 1.0, 0.2211, 1.0, 0.2211, 2.312e-05, 0.2425, 2.122e-05, 0.2425, 1.0, 0.2425, 1.0, 0.2425, 2.122e-05, 0.2662, 1.865e-05, 0.2662, 1.0, 0.2662, 1.0, 0.2662, 1.865e-05, 0.2915, 1.555e-05, 0.2915, 1.0, 0.2915, 1.0, 0.2915, 1.555e-05, 0.3172, 1.196e-05, 0.3172, 1.0, 0.3172, 1.0, 0.3172, 1.196e-05, 0.3424, 8.065e-06, 0.3424, 1.0, 0.3424, 1.0, 0.3424, 8.065e-06, 0.3662, 4.053e-06, 0.3662, 1.0, 0.3662, 1.0, 0.3662, 4.053e-06, 0.3876, 0.0, 0.3876, 1.0, 0.2029, 0.0, 0.2029, 1.0, 0.1847, 1.0, 0.1847, 3.833e-06, 0.1847, 3.833e-06, 0.1847, 1.0, 0.1633, 1.0, 0.1633, 7.506e-06, 0.1633, 7.506e-06, 0.1633, 1.0, 0.1395, 1.0, 0.1395, 1.062e-05, 0.1395, 1.062e-05, 0.1395, 1.0, 0.1143, 1.0, 0.1143, 1.318e-05, 0.1143, 1.318e-05, 0.1143, 1.0, 0.08858, 1.0, 0.08858, 1.509e-05, 0.8565, 0.08333, 0.8313, 0.08253, 0.8075, 0.08096, 0.7861, 0.07868, 0.768, 0.07578, 0.7537, 0.07237, 0.7438, 0.06857, 0.7388, 0.06455, 0.7388, 0.06045, 0.7438, 0.05642, 0.7537, 0.05263, 0.768, 0.04922, 0.7861, 0.04632, 0.8075, 0.04404, 0.8313, 0.04247, 0.8565, 0.04167, 0.8823, 0.04167, 0.9075, 0.04247, 0.9313, 0.04404, 0.9527, 0.04632, 0.9708, 0.04922, 0.9851, 0.05263, 0.995, 0.05642, 1.0, 0.06045, 1.0, 0.06455, 0.995, 0.06857, 0.9851, 0.07237, 0.9708, 0.07578, 0.9527, 0.07868, 0.9313, 0.08096, 0.9075, 0.08253, 0.8823, 0.08333, 0.08858, 1.509e-05, 0.08858, 1.0, 0.06335, 1.0, 0.06335, 1.629e-05, 0.06335, 1.629e-05, 0.06335, 1.0, 0.03958, 1.0, 0.03958, 1.669e-05, 0.7388, 0.02288, 0.7388, 0.01878, 0.7438, 0.01476, 0.7537, 0.01096, 0.768, 0.007553, 0.7861, 0.004651, 0.8075, 0.002371, 0.8313, 0.0008006, 0.8565, 2.495e-09, 0.8823, 0.0, 0.9075, 0.0008006, 0.9313, 0.002371, 0.9527, 0.004651, 0.9708, 0.007553, 0.9851, 0.01096, 0.995, 0.01476, 1.0, 0.01878, 1.0, 0.02288, 0.995, 0.02691, 0.9851, 0.0307, 0.9708, 0.03411, 0.9527, 0.03701, 0.9313, 0.03929, 0.9075, 0.04086, 0.8823, 0.04167, 0.8565, 0.04167, 0.8313, 0.04086, 0.8075, 0.03929, 0.7861, 0.03701, 0.768, 0.03411, 0.7537, 0.0307, 0.7438, 0.02691])
me_cylinder_003.materials.append(mat_material_002)
me_cylinder_003.use_remesh_preserve_volume = False
me_cylinder_003.use_remesh_preserve_attributes = False
me_cylinder_003.use_mirror_vertex_groups = False
me_cylinder_003.update()
me_cube_006 = bpy.data.meshes.new('Cube.006')
me_cube_006.from_pydata([(-1.0, -0.3277, -0.002039), (-0.94, -0.3277, -0.06204), (-0.9993, -0.3277, -0.01143), (-0.9971, -0.3277, -0.02058), (-0.9935, -0.3277, -0.02928), (-0.9885, -0.3277, -0.03731), (-0.9824, -0.3277, -0.04447), (-0.9753, -0.3277, -0.05058), (-0.9672, -0.3277, -0.0555), (-0.9585, -0.3277, -0.0591), (-0.9494, -0.3277, -0.0613), (-0.94, -0.3277, 0.06204), (-1.0, -0.3277, 0.002039), (-0.9494, -0.3277, 0.0613), (-0.9585, -0.3277, 0.0591), (-0.9672, -0.3277, 0.0555), (-0.9753, -0.3277, 0.05058), (-0.9824, -0.3277, 0.04447), (-0.9885, -0.3277, 0.03731), (-0.9935, -0.3277, 0.02928), (-0.9971, -0.3277, 0.02058), (-0.9993, -0.3277, 0.01143), (-0.94, 0.3277, -0.06204), (-1.0, 0.3277, -0.002039), (-0.9494, 0.3277, -0.0613), (-0.9585, 0.3277, -0.0591), (-0.9672, 0.3277, -0.0555), (-0.9753, 0.3277, -0.05058), (-0.9824, 0.3277, -0.04447), (-0.9885, 0.3277, -0.03731), (-0.9935, 0.3277, -0.02928), (-0.9971, 0.3277, -0.02058), (-0.9993, 0.3277, -0.01143), (-1.0, 0.3277, 0.002039), (-0.94, 0.3277, 0.06204), (-0.9993, 0.3277, 0.01143), (-0.9971, 0.3277, 0.02058), (-0.9935, 0.3277, 0.02928), (-0.9885, 0.3277, 0.03731), (-0.9824, 0.3277, 0.04447), (-0.9753, 0.3277, 0.05058), (-0.9672, 0.3277, 0.0555), (-0.9585, 0.3277, 0.0591), (-0.9494, 0.3277, 0.0613), (0.94, -0.3277, -0.06204), (1.0, -0.3277, -0.002039), (0.9494, -0.3277, -0.0613), (0.9585, -0.3277, -0.0591), (0.9672, -0.3277, -0.0555), (0.9753, -0.3277, -0.05058), (0.9824, -0.3277, -0.04447), (0.9885, -0.3277, -0.03731), (0.9935, -0.3277, -0.02928), (0.9971, -0.3277, -0.02058), (0.9993, -0.3277, -0.01143), (1.0, -0.3277, 0.002039), (0.94, -0.3277, 0.06204), (0.9993, -0.3277, 0.01143), (0.9971, -0.3277, 0.02058), (0.9935, -0.3277, 0.02928), (0.9885, -0.3277, 0.03731), (0.9824, -0.3277, 0.04447), (0.9753, -0.3277, 0.05058), (0.9672, -0.3277, 0.0555), (0.9585, -0.3277, 0.0591), (0.9494, -0.3277, 0.0613), (1.0, 0.3277, -0.002039), (0.94, 0.3277, -0.06204), (0.9993, 0.3277, -0.01143), (0.9971, 0.3277, -0.02058), (0.9935, 0.3277, -0.02928), (0.9885, 0.3277, -0.03731), (0.9824, 0.3277, -0.04447), (0.9753, 0.3277, -0.05058), (0.9672, 0.3277, -0.0555), (0.9585, 0.3277, -0.0591), (0.9494, 0.3277, -0.0613), (0.94, 0.3277, 0.06204), (1.0, 0.3277, 0.002039), (0.9494, 0.3277, 0.0613), (0.9585, 0.3277, 0.0591), (0.9672, 0.3277, 0.0555), (0.9753, 0.3277, 0.05058), (0.9824, 0.3277, 0.04447), (0.9885, 0.3277, 0.03731), (0.9935, 0.3277, 0.02928), (0.9971, 0.3277, 0.02058), (0.9993, 0.3277, 0.01143)], [], [(44, 46, 47, 48, 49, 50, 51, 52, 53, 54, 45, 55, 57, 58, 59, 60, 61, 62, 63, 64, 65, 56, 11, 13, 14, 15, 16, 17, 18, 19, 20, 21, 12, 0, 2, 3, 4, 5, 6, 7, 8, 9, 10, 1), (66, 78, 55, 45), (77, 34, 11, 56), (0, 12, 33, 23), (22, 24, 25, 26, 27, 28, 29, 30, 31, 32, 23, 33, 35, 36, 37, 38, 39, 40, 41, 42, 43, 34, 77, 79, 80, 81, 82, 83, 84, 85, 86, 87, 78, 66, 68, 69, 70, 71, 72, 73, 74, 75, 76, 67), (22, 1, 10, 24), (24, 10, 9, 25), (25, 9, 8, 26), (26, 8, 7, 27), (27, 7, 6, 28), (28, 6, 5, 29), (29, 5, 4, 30), (30, 4, 3, 31), (31, 3, 2, 32), (32, 2, 0, 23), (11, 34, 43, 13), (13, 43, 42, 14), (14, 42, 41, 15), (15, 41, 40, 16), (16, 40, 39, 17), (17, 39, 38, 18), (18, 38, 37, 19), (19, 37, 36, 20), (20, 36, 35, 21), (21, 35, 33, 12), (44, 67, 76, 46), (46, 76, 75, 47), (47, 75, 74, 48), (48, 74, 73, 49), (49, 73, 72, 50), (50, 72, 71, 51), (51, 71, 70, 52), (52, 70, 69, 53), (53, 69, 68, 54), (54, 68, 66, 45), (77, 56, 65, 79), (79, 65, 64, 80), (80, 64, 63, 81), (81, 63, 62, 82), (82, 62, 61, 83), (83, 61, 60, 84), (84, 60, 59, 85), (85, 59, 58, 86), (86, 58, 57, 87), (87, 57, 55, 78), (22, 67, 44, 1)])
me_cube_006.polygons.foreach_set('use_smooth', [True] * 46)
_uv = me_cube_006.uv_layers.new(name='UVMap')
_uv.uv.foreach_set('vector', [0.97, 0.469, 0.9747, 0.4693, 0.9793, 0.4704, 0.9836, 0.4723, 0.9876, 0.4747, 0.9912, 0.4778, 0.9943, 0.4813, 0.9967, 0.4854, 0.9985, 0.4897, 0.9996, 0.4943, 1.0, 0.499, 1.0, 0.501, 0.9996, 0.5057, 0.9985, 0.5103, 0.9967, 0.5146, 0.9943, 0.5187, 0.9912, 0.5222, 0.9876, 0.5253, 0.9836, 0.5277, 0.9793, 0.5296, 0.9747, 0.5307, 0.97, 0.531, 0.03, 0.531, 0.02531, 0.5307, 0.02073, 0.5296, 0.01638, 0.5277, 0.01237, 0.5253, 0.008787, 0.5222, 0.005729, 0.5187, 0.00327, 0.5146, 0.001468, 0.5103, 0.0003693, 0.5057, 0.0, 0.501, 0.0, 0.499, 0.0003693, 0.4943, 0.001468, 0.4897, 0.00327, 0.4854, 0.005729, 0.4813, 0.008787, 0.4778, 0.01237, 0.4747, 0.01638, 0.4723, 0.02073, 0.4704, 0.02531, 0.4693, 0.03, 0.469, 0.6639, 0.499, 0.6639, 0.501, 0.3361, 0.501, 0.3361, 0.499, 0.97, 0.6639, 0.03, 0.6639, 0.03, 0.3361, 0.97, 0.3361, 0.3361, 0.499, 0.3361, 0.501, 0.6639, 0.501, 0.6639, 0.499, 0.03, 0.469, 0.02531, 0.4693, 0.02073, 0.4704, 0.01638, 0.4723, 0.01237, 0.4747, 0.008787, 0.4778, 0.005729, 0.4813, 0.00327, 0.4854, 0.001468, 0.4897, 0.0003693, 0.4943, 0.0, 0.499, 0.0, 0.501, 0.0003693, 0.5057, 0.001468, 0.5103, 0.00327, 0.5146, 0.005729, 0.5187, 0.008787, 0.5222, 0.01237, 0.5253, 0.01638, 0.5277, 0.02073, 0.5296, 0.02531, 0.5307, 0.03, 0.531, 0.97, 0.531, 0.9747, 0.5307, 0.9793, 0.5296, 0.9836, 0.5277, 0.9876, 0.5253, 0.9912, 0.5222, 0.9943, 0.5187, 0.9967, 0.5146, 0.9985, 0.5103, 0.9996, 0.5057, 1.0, 0.501, 1.0, 0.499, 0.9996, 0.4943, 0.9985, 0.4897, 0.9967, 0.4854, 0.9943, 0.4813, 0.9912, 0.4778, 0.9876, 0.4747, 0.9836, 0.4723, 0.9793, 0.4704, 0.9747, 0.4693, 0.97, 0.469, 0.03, 0.6639, 0.03, 0.3361, 0.02531, 0.3361, 0.02531, 0.6639, 0.02531, 0.6639, 0.02531, 0.3361, 0.02073, 0.3361, 0.02073, 0.6639, 0.02073, 0.6639, 0.02073, 0.3361, 0.01638, 0.3361, 0.01638, 0.6639, 0.01638, 0.6639, 0.01638, 0.3361, 0.01237, 0.3361, 0.01237, 0.6639, 0.01237, 0.6639, 0.01237, 0.3361, 0.008787, 0.3361, 0.008787, 0.6639, 0.6639, 0.4778, 0.3361, 0.4778, 0.3361, 0.4813, 0.6639, 0.4813, 0.6639, 0.4813, 0.3361, 0.4813, 0.3361, 0.4854, 0.6639, 0.4854, 0.6639, 0.4854, 0.3361, 0.4854, 0.3361, 0.4897, 0.6639, 0.4897, 0.6639, 0.4897, 0.3361, 0.4897, 0.3361, 0.4943, 0.6639, 0.4943, 0.6639, 0.4943, 0.3361, 0.4943, 0.3361, 0.499, 0.6639, 0.499, 0.03, 0.3361, 0.03, 0.6639, 0.02531, 0.6639, 0.02531, 0.3361, 0.02531, 0.3361, 0.02531, 0.6639, 0.02073, 0.6639, 0.02073, 0.3361, 0.02073, 0.3361, 0.02073, 0.6639, 0.01638, 0.6639, 0.01638, 0.3361, 0.01638, 0.3361, 0.01638, 0.6639, 0.01237, 0.6639, 0.01237, 0.3361, 0.01237, 0.3361, 0.01237, 0.6639, 0.008787, 0.6639, 0.008787, 0.3361, 0.3361, 0.5222, 0.6639, 0.5222, 0.6639, 0.5187, 0.3361, 0.5187, 0.3361, 0.5187, 0.6639, 0.5187, 0.6639, 0.5146, 0.3361, 0.5146, 0.3361, 0.5146, 0.6639, 0.5146, 0.6639, 0.5103, 0.3361, 0.5103, 0.3361, 0.5103, 0.6639, 0.5103, 0.6639, 0.5057, 0.3361, 0.5057, 0.3361, 0.5057, 0.6639, 0.5057, 0.6639, 0.501, 0.3361, 0.501, 0.97, 0.3361, 0.97, 0.6639, 0.9747, 0.6639, 0.9747, 0.3361, 0.9747, 0.3361, 0.9747, 0.6639, 0.9793, 0.6639, 0.9793, 0.3361, 0.9793, 0.3361, 0.9793, 0.6639, 0.9836, 0.6639, 0.9836, 0.3361, 0.9836, 0.3361, 0.9836, 0.6639, 0.9876, 0.6639, 0.9876, 0.3361, 0.9876, 0.3361, 0.9876, 0.6639, 0.9912, 0.6639, 0.9912, 0.3361, 0.3361, 0.4778, 0.6639, 0.4778, 0.6639, 0.4813, 0.3361, 0.4813, 0.3361, 0.4813, 0.6639, 0.4813, 0.6639, 0.4854, 0.3361, 0.4854, 0.3361, 0.4854, 0.6639, 0.4854, 0.6639, 0.4897, 0.3361, 0.4897, 0.3361, 0.4897, 0.6639, 0.4897, 0.6639, 0.4943, 0.3361, 0.4943, 0.3361, 0.4943, 0.6639, 0.4943, 0.6639, 0.499, 0.3361, 0.499, 0.97, 0.6639, 0.97, 0.3361, 0.9747, 0.3361, 0.9747, 0.6639, 0.9747, 0.6639, 0.9747, 0.3361, 0.9793, 0.3361, 0.9793, 0.6639, 0.9793, 0.6639, 0.9793, 0.3361, 0.9836, 0.3361, 0.9836, 0.6639, 0.9836, 0.6639, 0.9836, 0.3361, 0.9876, 0.3361, 0.9876, 0.6639, 0.9876, 0.6639, 0.9876, 0.3361, 0.9912, 0.3361, 0.9912, 0.6639, 0.6639, 0.5222, 0.3361, 0.5222, 0.3361, 0.5187, 0.6639, 0.5187, 0.6639, 0.5187, 0.3361, 0.5187, 0.3361, 0.5146, 0.6639, 0.5146, 0.6639, 0.5146, 0.3361, 0.5146, 0.3361, 0.5103, 0.6639, 0.5103, 0.6639, 0.5103, 0.3361, 0.5103, 0.3361, 0.5057, 0.6639, 0.5057, 0.6639, 0.5057, 0.3361, 0.5057, 0.3361, 0.501, 0.6639, 0.501, 0.03, 0.6639, 0.97, 0.6639, 0.97, 0.3361, 0.03, 0.3361])
me_cube_006.materials.append(mat_material_006)
me_cube_006.use_remesh_preserve_volume = False
me_cube_006.use_remesh_preserve_attributes = False
me_cube_006.use_mirror_vertex_groups = False
me_cube_006.update()

# ---- objects
ob_light = bpy.data.objects.new('Light', light_light)
ob_cube = bpy.data.objects.new('Cube', me_cube_001)
ob_cube_001 = bpy.data.objects.new('Cube.001', me_cube_003)
ob_cube_002 = bpy.data.objects.new('Cube.002', me_cube_004)
ob_cube_003 = bpy.data.objects.new('Cube.003', me_cube_005)
ob_cylinder = bpy.data.objects.new('Cylinder', me_cylinder)
ob_cylinder_001 = bpy.data.objects.new('Cylinder.001', me_cylinder_001)
ob_cylinder_002 = bpy.data.objects.new('Cylinder.002', me_cylinder_003)
ob_cube_004 = bpy.data.objects.new('Cube.004', me_cube_006)
ob_camera_001 = bpy.data.objects.new('Camera.001', cam_camera_001)

# ---- transforms, parenting, visibility, modifiers, constraints
ob_light.location = (4.076, 1.005, 5.904)
ob_light.rotation_euler = (0.6503, 0.05522, 1.866)
ob_light.lock_rotations_4d = False
ob_light.empty_display_type = 'ARROWS'
ob_light.color = (0.0, 0.0, 0.0, 0.0)
ob_light.lineart.crease_threshold = 0.0
ob_cube.location = (0.0, 0.0, 0.0)
ob_cube.lineart.crease_threshold = 0.0
ob_cube_001.location = (0.0, 0.0, 0.0)
ob_cube_001.lineart.crease_threshold = 0.0
_m = ob_cube_001.modifiers.new('Mirror', 'MIRROR')
ob_cube_002.location = (0.8628, -0.4357, 0.3775)
ob_cube_002.rotation_euler = (-0.6979, -1.427e-16, 5.192e-17)
ob_cube_002.scale = (0.541, 1.0, 1.0)
ob_cube_002.lineart.crease_threshold = 0.0
_m = ob_cube_002.modifiers.new('Mirror', 'MIRROR')
_m.mirror_object = ob_cube
ob_cube_003.location = (0.8071, -0.4129, 0.3737)
ob_cube_003.rotation_euler = (-2.447, -1.422e-16, 3.926e-16)
ob_cube_003.scale = (0.541, 1.0, 1.0)
ob_cube_003.lineart.crease_threshold = 0.0
_m = ob_cube_003.modifiers.new('Mirror', 'MIRROR')
_m.mirror_object = ob_cube
ob_cylinder.location = (1.026, -0.9274, 0.7922)
ob_cylinder.rotation_euler = (-1.557, 0.5186, -1.574)
ob_cylinder.scale = (0.05176, 0.05176, 0.02398)
ob_cylinder.lineart.crease_threshold = 0.0
_m = ob_cylinder.modifiers.new('Mirror', 'MIRROR')
_m.mirror_object = ob_cube
ob_cylinder_001.location = (1.023, 0.02814, 0.7999)
ob_cylinder_001.rotation_euler = (-1.557, 0.5186, -1.574)
ob_cylinder_001.scale = (0.05176, 0.05176, 0.02398)
ob_cylinder_001.lineart.crease_threshold = 0.0
_m = ob_cylinder_001.modifiers.new('Mirror', 'MIRROR')
_m.mirror_object = ob_cube
ob_cylinder_002.location = (0.9487, 0.3047, 1.161)
ob_cylinder_002.rotation_euler = (-0.3195, -6.975e-17, 1.124e-17)
ob_cylinder_002.scale = (-0.03884, -0.03884, -0.02623)
ob_cylinder_002.lineart.crease_threshold = 0.0
_m = ob_cylinder_002.modifiers.new('Mirror', 'MIRROR')
_m.mirror_object = ob_cube
ob_cube_004.location = (1.814e-16, 0.5055, 1.782)
ob_cube_004.rotation_euler = (1.242, 2.102e-16, 1.504e-16)
ob_cube_004.lineart.crease_threshold = 0.0
ob_camera_001.location = (10.47, -11.8, 4.645)
ob_camera_001.rotation_euler = (1.34, -4.006e-07, 0.707)
ob_camera_001.lineart.crease_threshold = 0.0

# ---- collection membership
col_collection.objects.link(ob_light)
col_collection.objects.link(ob_cube)
col_collection.objects.link(ob_cube_001)
col_collection.objects.link(ob_cube_002)
col_collection.objects.link(ob_cube_003)
col_collection.objects.link(ob_cylinder)
col_collection.objects.link(ob_cylinder_001)
col_collection.objects.link(ob_cylinder_002)
col_collection.objects.link(ob_cube_004)
col_collection.objects.link(ob_camera_001)

# ---- scene / render settings (as saved in the file)
scene.camera = ob_camera_001
scene.frame_start = 1; scene.frame_end = 250; scene.frame_set(185)
scene.render.engine = 'CYCLES'
scene.render.resolution_x = 1600
scene.render.resolution_y = 1800
scene.cycles.use_denoising = False
scene.cycles.samples = 1
scene.cycles.sampling_pattern = 'TABULATED_SOBOL'
scene.cycles.use_adaptive_sampling = False
scene.cycles.use_light_tree = False
scene.cycles.bake_type = 'DIFFUSE'
scene.view_settings.view_transform = 'Filmic'
bpy.context.view_layer.update()
